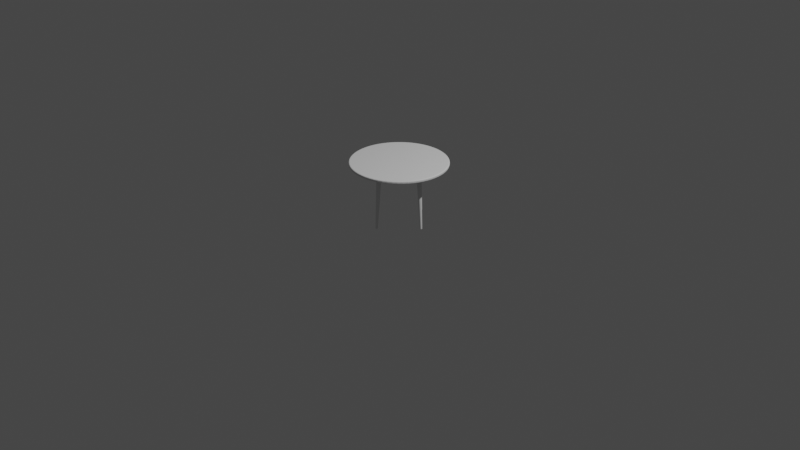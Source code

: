 # Source: table_03_completed.blend  (saved by Blender 2.83.6; exported with 4.5.12 LTS)
import bpy
from mathutils import Matrix  # noqa: F401  (used for matrix-valued properties, if any)

bpy.ops.wm.read_factory_settings(use_empty=True)
scene = bpy.context.scene
scene.name = 'Scene'

# ---- collections
col_table = bpy.data.collections.new('table'); scene.collection.children.link(col_table)

# ---- world
world_world = bpy.data.worlds.new('World'); scene.world = world_world
world_world.use_nodes = True; world_world.node_tree.nodes.clear()
_N = world_world.node_tree.nodes; _L = world_world.node_tree.links
n0 = _N.new('ShaderNodeOutputWorld'); n0.name = 'World Output'; n0.location = (300, 300)
n1 = _N.new('ShaderNodeBackground'); n1.name = 'Background'; n1.location = (10, 300)
n1.inputs[0].default_value = (0.05088, 0.05088, 0.05088, 1.0)
_L.new(n1.outputs[0], n0.inputs[0])
n0.is_active_output = True
world_world.color = (0.05088, 0.05088, 0.05088)
world_world.use_sun_shadow = False
world_world.sun_shadow_jitter_overblur = 0.0

# ---- cameras
cam_camera = bpy.data.cameras.new('Camera')
cam_camera.clip_end = 100.0
cam_camera.ortho_scale = 7.314

# ---- lights
light_light = bpy.data.lights.new('Light', 'POINT')
light_light.transmission_factor = 0.0
light_light.energy = 1000.0
light_light.shadow_soft_size = 0.1
light_light.shadow_maximum_resolution = 0.006
light_light.use_absolute_resolution = True

# ---- meshes
me_x = bpy.data.meshes.new('円柱')
me_x.from_pydata([(1.921e-08, 0.49, -0.015), (0.0, 0.5, -0.005), (9.601e-09, 0.495, -0.01366), (2.572e-09, 0.4987, -0.01), (1.927e-08, 0.49, 0.015), (0.0, 0.5, 0.005), (9.626e-09, 0.495, 0.01366), (2.576e-09, 0.4987, 0.01), (0.04803, 0.4876, -0.015), (0.04901, 0.4976, -0.005), (0.04852, 0.4926, -0.01366), (0.04888, 0.4963, -0.01), (0.04803, 0.4876, 0.015), (0.04901, 0.4976, 0.005), (0.04852, 0.4926, 0.01366), (0.04888, 0.4963, 0.01), (0.09559, 0.4806, -0.015), (0.09755, 0.4904, -0.005), (0.09657, 0.4855, -0.01366), (0.09728, 0.4891, -0.01), (0.09559, 0.4806, 0.015), (0.09755, 0.4904, 0.005), (0.09657, 0.4855, 0.01366), (0.09728, 0.4891, 0.01), (0.1422, 0.4689, -0.015), (0.1451, 0.4785, -0.005), (0.1437, 0.4737, -0.01366), (0.1448, 0.4772, -0.01), (0.1422, 0.4689, 0.015), (0.1451, 0.4785, 0.005), (0.1437, 0.4737, 0.01366), (0.1448, 0.4772, 0.01), (0.1875, 0.4527, -0.015), (0.1913, 0.4619, -0.005), (0.1894, 0.4573, -0.01366), (0.1908, 0.4607, -0.01), (0.1875, 0.4527, 0.015), (0.1913, 0.4619, 0.005), (0.1894, 0.4573, 0.01366), (0.1908, 0.4607, 0.01), (0.231, 0.4321, -0.015), (0.2357, 0.441, -0.005), (0.2333, 0.4365, -0.01366), (0.2351, 0.4398, -0.01), (0.231, 0.4321, 0.015), (0.2357, 0.441, 0.005), (0.2333, 0.4365, 0.01366), (0.2351, 0.4398, 0.01), (0.2722, 0.4074, -0.015), (0.2778, 0.4157, -0.005), (0.275, 0.4116, -0.01366), (0.277, 0.4146, -0.01), (0.2722, 0.4074, 0.015), (0.2778, 0.4157, 0.005), (0.275, 0.4116, 0.01366), (0.277, 0.4146, 0.01), (0.3108, 0.3788, -0.015), (0.3172, 0.3865, -0.005), (0.314, 0.3826, -0.01366), (0.3163, 0.3855, -0.01), (0.3108, 0.3788, 0.015), (0.3172, 0.3865, 0.005), (0.314, 0.3826, 0.01366), (0.3163, 0.3855, 0.01), (0.3465, 0.3465, -0.015), (0.3536, 0.3536, -0.005), (0.35, 0.35, -0.01366), (0.3526, 0.3526, -0.01), (0.3465, 0.3465, 0.015), (0.3536, 0.3536, 0.005), (0.35, 0.35, 0.01366), (0.3526, 0.3526, 0.01), (0.3788, 0.3108, -0.015), (0.3865, 0.3172, -0.005), (0.3826, 0.314, -0.01366), (0.3855, 0.3163, -0.01), (0.3788, 0.3108, 0.015), (0.3865, 0.3172, 0.005), (0.3826, 0.314, 0.01366), (0.3855, 0.3163, 0.01), (0.4074, 0.2722, -0.015), (0.4157, 0.2778, -0.005), (0.4116, 0.275, -0.01366), (0.4146, 0.277, -0.01), (0.4074, 0.2722, 0.015), (0.4157, 0.2778, 0.005), (0.4116, 0.275, 0.01366), (0.4146, 0.277, 0.01), (0.4321, 0.231, -0.015), (0.441, 0.2357, -0.005), (0.4365, 0.2333, -0.01366), (0.4398, 0.2351, -0.01), (0.4321, 0.231, 0.015), (0.441, 0.2357, 0.005), (0.4365, 0.2333, 0.01366), (0.4398, 0.2351, 0.01), (0.4527, 0.1875, -0.015), (0.4619, 0.1913, -0.005), (0.4573, 0.1894, -0.01366), (0.4607, 0.1908, -0.01), (0.4527, 0.1875, 0.015), (0.4619, 0.1913, 0.005), (0.4573, 0.1894, 0.01366), (0.4607, 0.1908, 0.01), (0.4689, 0.1422, -0.015), (0.4785, 0.1451, -0.005), (0.4737, 0.1437, -0.01366), (0.4772, 0.1448, -0.01), (0.4689, 0.1422, 0.015), (0.4785, 0.1451, 0.005), (0.4737, 0.1437, 0.01366), (0.4772, 0.1448, 0.01), (0.4806, 0.09559, -0.015), (0.4904, 0.09755, -0.005), (0.4855, 0.09657, -0.01366), (0.4891, 0.09728, -0.01), (0.4806, 0.09559, 0.015), (0.4904, 0.09755, 0.005), (0.4855, 0.09657, 0.01366), (0.4891, 0.09728, 0.01), (0.4876, 0.04803, -0.015), (0.4976, 0.04901, -0.005), (0.4926, 0.04852, -0.01366), (0.4963, 0.04888, -0.01), (0.4876, 0.04803, 0.015), (0.4976, 0.04901, 0.005), (0.4926, 0.04852, 0.01366), (0.4963, 0.04888, 0.01), (0.49, -8.143e-08, -0.015), (0.5, -8.146e-08, -0.005), (0.495, -8.145e-08, -0.01366), (0.4987, -8.145e-08, -0.01), (0.49, -8.143e-08, 0.015), (0.5, -8.146e-08, 0.005), (0.495, -8.145e-08, 0.01366), (0.4987, -8.145e-08, 0.01), (0.4876, -0.04803, -0.015), (0.4976, -0.04901, -0.005), (0.4926, -0.04852, -0.01366), (0.4963, -0.04888, -0.01), (0.4876, -0.04803, 0.015), (0.4976, -0.04901, 0.005), (0.4926, -0.04852, 0.01366), (0.4963, -0.04888, 0.01), (0.4806, -0.09559, -0.015), (0.4904, -0.09755, -0.005), (0.4855, -0.09657, -0.01366), (0.4891, -0.09728, -0.01), (0.4806, -0.09559, 0.015), (0.4904, -0.09755, 0.005), (0.4855, -0.09657, 0.01366), (0.4891, -0.09728, 0.01), (0.4689, -0.1422, -0.015), (0.4785, -0.1451, -0.005), (0.4737, -0.1437, -0.01366), (0.4772, -0.1448, -0.01), (0.4689, -0.1422, 0.015), (0.4785, -0.1451, 0.005), (0.4737, -0.1437, 0.01366), (0.4772, -0.1448, 0.01), (0.4527, -0.1875, -0.015), (0.4619, -0.1913, -0.005), (0.4573, -0.1894, -0.01366), (0.4607, -0.1908, -0.01), (0.4527, -0.1875, 0.015), (0.4619, -0.1913, 0.005), (0.4573, -0.1894, 0.01366), (0.4607, -0.1908, 0.01), (0.4321, -0.231, -0.015), (0.441, -0.2357, -0.005), (0.4365, -0.2333, -0.01366), (0.4398, -0.2351, -0.01), (0.4321, -0.231, 0.015), (0.441, -0.2357, 0.005), (0.4365, -0.2333, 0.01366), (0.4398, -0.2351, 0.01), (0.4074, -0.2722, -0.015), (0.4157, -0.2778, -0.005), (0.4116, -0.275, -0.01366), (0.4146, -0.277, -0.01), (0.4074, -0.2722, 0.015), (0.4157, -0.2778, 0.005), (0.4116, -0.275, 0.01366), (0.4146, -0.277, 0.01), (0.3788, -0.3108, -0.015), (0.3865, -0.3172, -0.005), (0.3826, -0.314, -0.01366), (0.3855, -0.3163, -0.01), (0.3788, -0.3108, 0.015), (0.3865, -0.3172, 0.005), (0.3826, -0.314, 0.01366), (0.3855, -0.3163, 0.01), (0.3465, -0.3465, -0.015), (0.3536, -0.3536, -0.005), (0.35, -0.35, -0.01366), (0.3526, -0.3526, -0.01), (0.3465, -0.3465, 0.015), (0.3536, -0.3536, 0.005), (0.35, -0.35, 0.01366), (0.3526, -0.3526, 0.01), (0.3108, -0.3788, -0.015), (0.3172, -0.3865, -0.005), (0.314, -0.3826, -0.01366), (0.3163, -0.3855, -0.01), (0.3108, -0.3788, 0.015), (0.3172, -0.3865, 0.005), (0.314, -0.3826, 0.01366), (0.3163, -0.3855, 0.01), (0.2722, -0.4074, -0.015), (0.2778, -0.4157, -0.005), (0.275, -0.4116, -0.01366), (0.277, -0.4146, -0.01), (0.2722, -0.4074, 0.015), (0.2778, -0.4157, 0.005), (0.275, -0.4116, 0.01366), (0.277, -0.4146, 0.01), (0.231, -0.4321, -0.015), (0.2357, -0.441, -0.005), (0.2333, -0.4365, -0.01366), (0.2351, -0.4398, -0.01), (0.231, -0.4321, 0.015), (0.2357, -0.441, 0.005), (0.2333, -0.4365, 0.01366), (0.2351, -0.4398, 0.01), (0.1875, -0.4527, -0.015), (0.1913, -0.4619, -0.005), (0.1894, -0.4573, -0.01366), (0.1908, -0.4607, -0.01), (0.1875, -0.4527, 0.015), (0.1913, -0.4619, 0.005), (0.1894, -0.4573, 0.01366), (0.1908, -0.4607, 0.01), (0.1422, -0.4689, -0.015), (0.1451, -0.4785, -0.005), (0.1437, -0.4737, -0.01366), (0.1448, -0.4772, -0.01), (0.1422, -0.4689, 0.015), (0.1451, -0.4785, 0.005), (0.1437, -0.4737, 0.01366), (0.1448, -0.4772, 0.01), (0.09559, -0.4806, -0.015), (0.09754, -0.4904, -0.005), (0.09657, -0.4855, -0.01366), (0.09728, -0.4891, -0.01), (0.09559, -0.4806, 0.015), (0.09754, -0.4904, 0.005), (0.09657, -0.4855, 0.01366), (0.09728, -0.4891, 0.01), (0.04803, -0.4876, -0.015), (0.04901, -0.4976, -0.005), (0.04852, -0.4926, -0.01366), (0.04888, -0.4963, -0.01), (0.04803, -0.4876, 0.015), (0.04901, -0.4976, 0.005), (0.04852, -0.4926, 0.01366), (0.04888, -0.4963, 0.01), (-3.892e-07, -0.49, -0.015), (-4.013e-07, -0.5, -0.005), (-3.953e-07, -0.495, -0.01366), (-3.997e-07, -0.4987, -0.01), (-3.891e-07, -0.49, 0.015), (-4.013e-07, -0.5, 0.005), (-3.952e-07, -0.495, 0.01366), (-3.997e-07, -0.4987, 0.01), (-0.04803, -0.4876, -0.015), (-0.04901, -0.4976, -0.005), (-0.04852, -0.4926, -0.01366), (-0.04888, -0.4963, -0.01), (-0.04803, -0.4876, 0.015), (-0.04901, -0.4976, 0.005), (-0.04852, -0.4926, 0.01366), (-0.04888, -0.4963, 0.01), (-0.09559, -0.4806, -0.015), (-0.09755, -0.4904, -0.005), (-0.09657, -0.4855, -0.01366), (-0.09728, -0.4891, -0.01), (-0.09559, -0.4806, 0.015), (-0.09755, -0.4904, 0.005), (-0.09657, -0.4855, 0.01366), (-0.09728, -0.4891, 0.01), (-0.1422, -0.4689, -0.015), (-0.1451, -0.4785, -0.005), (-0.1437, -0.4737, -0.01366), (-0.1448, -0.4772, -0.01), (-0.1422, -0.4689, 0.015), (-0.1451, -0.4785, 0.005), (-0.1437, -0.4737, 0.01366), (-0.1448, -0.4772, 0.01), (-0.1875, -0.4527, -0.015), (-0.1913, -0.4619, -0.005), (-0.1894, -0.4573, -0.01366), (-0.1908, -0.4607, -0.01), (-0.1875, -0.4527, 0.015), (-0.1913, -0.4619, 0.005), (-0.1894, -0.4573, 0.01366), (-0.1908, -0.4607, 0.01), (-0.231, -0.4321, -0.015), (-0.2357, -0.441, -0.005), (-0.2333, -0.4365, -0.01366), (-0.2351, -0.4398, -0.01), (-0.231, -0.4321, 0.015), (-0.2357, -0.441, 0.005), (-0.2333, -0.4365, 0.01366), (-0.2351, -0.4398, 0.01), (-0.2722, -0.4074, -0.015), (-0.2778, -0.4157, -0.005), (-0.275, -0.4116, -0.01366), (-0.277, -0.4146, -0.01), (-0.2722, -0.4074, 0.015), (-0.2778, -0.4157, 0.005), (-0.275, -0.4116, 0.01366), (-0.277, -0.4146, 0.01), (-0.3108, -0.3788, -0.015), (-0.3172, -0.3865, -0.005), (-0.314, -0.3826, -0.01366), (-0.3163, -0.3855, -0.01), (-0.3108, -0.3788, 0.015), (-0.3172, -0.3865, 0.005), (-0.314, -0.3826, 0.01366), (-0.3163, -0.3855, 0.01), (-0.3465, -0.3465, -0.015), (-0.3536, -0.3536, -0.005), (-0.35, -0.35, -0.01366), (-0.3526, -0.3526, -0.01), (-0.3465, -0.3465, 0.015), (-0.3536, -0.3536, 0.005), (-0.35, -0.35, 0.01366), (-0.3526, -0.3526, 0.01), (-0.3788, -0.3108, -0.015), (-0.3865, -0.3172, -0.005), (-0.3826, -0.314, -0.01366), (-0.3855, -0.3163, -0.01), (-0.3788, -0.3108, 0.015), (-0.3865, -0.3172, 0.005), (-0.3826, -0.314, 0.01366), (-0.3855, -0.3163, 0.01), (-0.4074, -0.2722, -0.015), (-0.4157, -0.2778, -0.005), (-0.4116, -0.275, -0.01366), (-0.4146, -0.277, -0.01), (-0.4074, -0.2722, 0.015), (-0.4157, -0.2778, 0.005), (-0.4116, -0.275, 0.01366), (-0.4146, -0.277, 0.01), (-0.4321, -0.231, -0.015), (-0.441, -0.2357, -0.005), (-0.4365, -0.2333, -0.01366), (-0.4398, -0.2351, -0.01), (-0.4321, -0.231, 0.015), (-0.441, -0.2357, 0.005), (-0.4365, -0.2333, 0.01366), (-0.4398, -0.2351, 0.01), (-0.4527, -0.1875, -0.015), (-0.4619, -0.1913, -0.005), (-0.4573, -0.1894, -0.01366), (-0.4607, -0.1908, -0.01), (-0.4527, -0.1875, 0.015), (-0.4619, -0.1913, 0.005), (-0.4573, -0.1894, 0.01366), (-0.4607, -0.1908, 0.01), (-0.4689, -0.1422, -0.015), (-0.4785, -0.1451, -0.005), (-0.4737, -0.1437, -0.01366), (-0.4772, -0.1448, -0.01), (-0.4689, -0.1422, 0.015), (-0.4785, -0.1451, 0.005), (-0.4737, -0.1437, 0.01366), (-0.4772, -0.1448, 0.01), (-0.4806, -0.09559, -0.015), (-0.4904, -0.09755, -0.005), (-0.4855, -0.09657, -0.01366), (-0.4891, -0.09728, -0.01), (-0.4806, -0.09559, 0.015), (-0.4904, -0.09755, 0.005), (-0.4855, -0.09657, 0.01366), (-0.4891, -0.09728, 0.01), (-0.4876, -0.04803, -0.015), (-0.4976, -0.04901, -0.005), (-0.4926, -0.04852, -0.01366), (-0.4963, -0.04888, -0.01), (-0.4876, -0.04803, 0.015), (-0.4976, -0.04901, 0.005), (-0.4926, -0.04852, 0.01366), (-0.4963, -0.04888, 0.01), (-0.49, -2.264e-07, -0.015), (-0.5, -2.325e-07, -0.005), (-0.495, -2.294e-07, -0.01366), (-0.4987, -2.316e-07, -0.01), (-0.49, -2.264e-07, 0.015), (-0.5, -2.325e-07, 0.005), (-0.495, -2.294e-07, 0.01366), (-0.4987, -2.316e-07, 0.01), (-0.4876, 0.04803, -0.015), (-0.4976, 0.04901, -0.005), (-0.4926, 0.04852, -0.01366), (-0.4963, 0.04888, -0.01), (-0.4876, 0.04803, 0.015), (-0.4976, 0.04901, 0.005), (-0.4926, 0.04852, 0.01366), (-0.4963, 0.04888, 0.01), (-0.4806, 0.09559, -0.015), (-0.4904, 0.09754, -0.005), (-0.4855, 0.09657, -0.01366), (-0.4891, 0.09728, -0.01), (-0.4806, 0.09559, 0.015), (-0.4904, 0.09754, 0.005), (-0.4855, 0.09657, 0.01366), (-0.4891, 0.09728, 0.01), (-0.4689, 0.1422, -0.015), (-0.4785, 0.1451, -0.005), (-0.4737, 0.1437, -0.01366), (-0.4772, 0.1448, -0.01), (-0.4689, 0.1422, 0.015), (-0.4785, 0.1451, 0.005), (-0.4737, 0.1437, 0.01366), (-0.4772, 0.1448, 0.01), (-0.4527, 0.1875, -0.015), (-0.4619, 0.1913, -0.005), (-0.4573, 0.1894, -0.01366), (-0.4607, 0.1908, -0.01), (-0.4527, 0.1875, 0.015), (-0.4619, 0.1913, 0.005), (-0.4573, 0.1894, 0.01366), (-0.4607, 0.1908, 0.01), (-0.4321, 0.231, -0.015), (-0.441, 0.2357, -0.005), (-0.4365, 0.2333, -0.01366), (-0.4398, 0.2351, -0.01), (-0.4321, 0.231, 0.015), (-0.441, 0.2357, 0.005), (-0.4365, 0.2333, 0.01366), (-0.4398, 0.2351, 0.01), (-0.4074, 0.2722, -0.015), (-0.4157, 0.2778, -0.005), (-0.4116, 0.275, -0.01366), (-0.4146, 0.277, -0.01), (-0.4074, 0.2722, 0.015), (-0.4157, 0.2778, 0.005), (-0.4116, 0.275, 0.01366), (-0.4146, 0.277, 0.01), (-0.3788, 0.3108, -0.015), (-0.3865, 0.3172, -0.005), (-0.3826, 0.314, -0.01366), (-0.3855, 0.3163, -0.01), (-0.3788, 0.3108, 0.015), (-0.3865, 0.3172, 0.005), (-0.3826, 0.314, 0.01366), (-0.3855, 0.3163, 0.01), (-0.3465, 0.3465, -0.015), (-0.3536, 0.3536, -0.005), (-0.35, 0.35, -0.01366), (-0.3526, 0.3526, -0.01), (-0.3465, 0.3465, 0.015), (-0.3536, 0.3536, 0.005), (-0.35, 0.35, 0.01366), (-0.3526, 0.3526, 0.01), (-0.3108, 0.3788, -0.015), (-0.3172, 0.3865, -0.005), (-0.314, 0.3826, -0.01366), (-0.3163, 0.3855, -0.01), (-0.3108, 0.3788, 0.015), (-0.3172, 0.3865, 0.005), (-0.314, 0.3826, 0.01366), (-0.3163, 0.3855, 0.01), (-0.2722, 0.4074, -0.015), (-0.2778, 0.4157, -0.005), (-0.275, 0.4116, -0.01366), (-0.277, 0.4146, -0.01), (-0.2722, 0.4074, 0.015), (-0.2778, 0.4157, 0.005), (-0.275, 0.4116, 0.01366), (-0.277, 0.4146, 0.01), (-0.231, 0.4321, -0.015), (-0.2357, 0.441, -0.005), (-0.2333, 0.4365, -0.01366), (-0.2351, 0.4398, -0.01), (-0.231, 0.4321, 0.015), (-0.2357, 0.441, 0.005), (-0.2333, 0.4365, 0.01366), (-0.2351, 0.4398, 0.01), (-0.1875, 0.4527, -0.015), (-0.1913, 0.4619, -0.005), (-0.1894, 0.4573, -0.01366), (-0.1908, 0.4607, -0.01), (-0.1875, 0.4527, 0.015), (-0.1913, 0.4619, 0.005), (-0.1894, 0.4573, 0.01366), (-0.1908, 0.4607, 0.01), (-0.1422, 0.4689, -0.015), (-0.1451, 0.4785, -0.005), (-0.1437, 0.4737, -0.01366), (-0.1448, 0.4772, -0.01), (-0.1422, 0.4689, 0.015), (-0.1451, 0.4785, 0.005), (-0.1437, 0.4737, 0.01366), (-0.1448, 0.4772, 0.01), (-0.09559, 0.4806, -0.015), (-0.09755, 0.4904, -0.005), (-0.09657, 0.4855, -0.01366), (-0.09729, 0.4891, -0.01), (-0.09559, 0.4806, 0.015), (-0.09755, 0.4904, 0.005), (-0.09657, 0.4855, 0.01366), (-0.09729, 0.4891, 0.01), (-0.04803, 0.4876, -0.015), (-0.04901, 0.4976, -0.005), (-0.04852, 0.4926, -0.01366), (-0.04888, 0.4963, -0.01), (-0.04803, 0.4876, 0.015), (-0.04901, 0.4976, 0.005), (-0.04852, 0.4926, 0.01366), (-0.04888, 0.4963, 0.01)], [], [(505, 509, 5, 1), (17, 21, 29, 25), (25, 29, 37, 33), (33, 37, 45, 41), (41, 45, 53, 49), (49, 53, 61, 57), (57, 61, 69, 65), (65, 69, 77, 73), (73, 77, 85, 81), (81, 85, 93, 89), (89, 93, 101, 97), (97, 101, 109, 105), (105, 109, 117, 113), (113, 117, 125, 121), (121, 125, 133, 129), (129, 133, 141, 137), (137, 141, 149, 145), (145, 149, 157, 153), (153, 157, 165, 161), (161, 165, 173, 169), (169, 173, 181, 177), (177, 181, 189, 185), (185, 189, 197, 193), (193, 197, 205, 201), (201, 205, 213, 209), (209, 213, 221, 217), (217, 221, 229, 225), (225, 229, 237, 233), (233, 237, 245, 241), (241, 245, 253, 249), (249, 253, 261, 257), (257, 261, 269, 265), (265, 269, 277, 273), (273, 277, 285, 281), (281, 285, 293, 289), (289, 293, 301, 297), (297, 301, 309, 305), (305, 309, 317, 313), (313, 317, 325, 321), (321, 325, 333, 329), (329, 333, 341, 337), (337, 341, 349, 345), (345, 349, 357, 353), (353, 357, 365, 361), (361, 365, 373, 369), (369, 373, 381, 377), (377, 381, 389, 385), (385, 389, 397, 393), (393, 397, 405, 401), (401, 405, 413, 409), (409, 413, 421, 417), (417, 421, 429, 425), (425, 429, 437, 433), (433, 437, 445, 441), (441, 445, 453, 449), (449, 453, 461, 457), (457, 461, 469, 465), (465, 469, 477, 473), (473, 477, 485, 481), (481, 485, 493, 489), (489, 493, 501, 497), (497, 501, 509, 505), (9, 13, 21, 17), (12, 4, 508, 500, 492, 484, 476, 468, 460, 452, 444, 436, 428, 420, 412, 404, 396, 388, 380, 372, 364, 356, 348, 340, 332, 324, 316, 308, 300, 292, 284, 276, 268, 260, 252, 244, 236, 228, 220, 212, 204, 196, 188, 180, 172, 164, 156, 148, 140, 132, 124, 116, 108, 100, 92, 84, 76, 68, 60, 52, 44, 36, 28, 20), (1, 5, 13, 9), (1, 9, 11, 3), (3, 11, 10, 2), (2, 10, 8, 0), (13, 5, 7, 15), (15, 7, 6, 14), (14, 6, 4, 12), (9, 17, 19, 11), (11, 19, 18, 10), (10, 18, 16, 8), (21, 13, 15, 23), (23, 15, 14, 22), (22, 14, 12, 20), (17, 25, 27, 19), (19, 27, 26, 18), (18, 26, 24, 16), (29, 21, 23, 31), (31, 23, 22, 30), (30, 22, 20, 28), (25, 33, 35, 27), (27, 35, 34, 26), (26, 34, 32, 24), (37, 29, 31, 39), (39, 31, 30, 38), (38, 30, 28, 36), (33, 41, 43, 35), (35, 43, 42, 34), (34, 42, 40, 32), (45, 37, 39, 47), (47, 39, 38, 46), (46, 38, 36, 44), (41, 49, 51, 43), (43, 51, 50, 42), (42, 50, 48, 40), (53, 45, 47, 55), (55, 47, 46, 54), (54, 46, 44, 52), (49, 57, 59, 51), (51, 59, 58, 50), (50, 58, 56, 48), (61, 53, 55, 63), (63, 55, 54, 62), (62, 54, 52, 60), (57, 65, 67, 59), (59, 67, 66, 58), (58, 66, 64, 56), (69, 61, 63, 71), (71, 63, 62, 70), (70, 62, 60, 68), (65, 73, 75, 67), (67, 75, 74, 66), (66, 74, 72, 64), (77, 69, 71, 79), (79, 71, 70, 78), (78, 70, 68, 76), (73, 81, 83, 75), (75, 83, 82, 74), (74, 82, 80, 72), (85, 77, 79, 87), (87, 79, 78, 86), (86, 78, 76, 84), (81, 89, 91, 83), (83, 91, 90, 82), (82, 90, 88, 80), (93, 85, 87, 95), (95, 87, 86, 94), (94, 86, 84, 92), (89, 97, 99, 91), (91, 99, 98, 90), (90, 98, 96, 88), (101, 93, 95, 103), (103, 95, 94, 102), (102, 94, 92, 100), (97, 105, 107, 99), (99, 107, 106, 98), (98, 106, 104, 96), (109, 101, 103, 111), (111, 103, 102, 110), (110, 102, 100, 108), (105, 113, 115, 107), (107, 115, 114, 106), (106, 114, 112, 104), (117, 109, 111, 119), (119, 111, 110, 118), (118, 110, 108, 116), (113, 121, 123, 115), (115, 123, 122, 114), (114, 122, 120, 112), (125, 117, 119, 127), (127, 119, 118, 126), (126, 118, 116, 124), (121, 129, 131, 123), (123, 131, 130, 122), (122, 130, 128, 120), (133, 125, 127, 135), (135, 127, 126, 134), (134, 126, 124, 132), (129, 137, 139, 131), (131, 139, 138, 130), (130, 138, 136, 128), (141, 133, 135, 143), (143, 135, 134, 142), (142, 134, 132, 140), (137, 145, 147, 139), (139, 147, 146, 138), (138, 146, 144, 136), (149, 141, 143, 151), (151, 143, 142, 150), (150, 142, 140, 148), (145, 153, 155, 147), (147, 155, 154, 146), (146, 154, 152, 144), (157, 149, 151, 159), (159, 151, 150, 158), (158, 150, 148, 156), (153, 161, 163, 155), (155, 163, 162, 154), (154, 162, 160, 152), (165, 157, 159, 167), (167, 159, 158, 166), (166, 158, 156, 164), (161, 169, 171, 163), (163, 171, 170, 162), (162, 170, 168, 160), (173, 165, 167, 175), (175, 167, 166, 174), (174, 166, 164, 172), (169, 177, 179, 171), (171, 179, 178, 170), (170, 178, 176, 168), (181, 173, 175, 183), (183, 175, 174, 182), (182, 174, 172, 180), (177, 185, 187, 179), (179, 187, 186, 178), (178, 186, 184, 176), (189, 181, 183, 191), (191, 183, 182, 190), (190, 182, 180, 188), (185, 193, 195, 187), (187, 195, 194, 186), (186, 194, 192, 184), (197, 189, 191, 199), (199, 191, 190, 198), (198, 190, 188, 196), (193, 201, 203, 195), (195, 203, 202, 194), (194, 202, 200, 192), (205, 197, 199, 207), (207, 199, 198, 206), (206, 198, 196, 204), (201, 209, 211, 203), (203, 211, 210, 202), (202, 210, 208, 200), (213, 205, 207, 215), (215, 207, 206, 214), (214, 206, 204, 212), (209, 217, 219, 211), (211, 219, 218, 210), (210, 218, 216, 208), (221, 213, 215, 223), (223, 215, 214, 222), (222, 214, 212, 220), (217, 225, 227, 219), (219, 227, 226, 218), (218, 226, 224, 216), (229, 221, 223, 231), (231, 223, 222, 230), (230, 222, 220, 228), (225, 233, 235, 227), (227, 235, 234, 226), (226, 234, 232, 224), (237, 229, 231, 239), (239, 231, 230, 238), (238, 230, 228, 236), (233, 241, 243, 235), (235, 243, 242, 234), (234, 242, 240, 232), (245, 237, 239, 247), (247, 239, 238, 246), (246, 238, 236, 244), (241, 249, 251, 243), (243, 251, 250, 242), (242, 250, 248, 240), (253, 245, 247, 255), (255, 247, 246, 254), (254, 246, 244, 252), (249, 257, 259, 251), (251, 259, 258, 250), (250, 258, 256, 248), (261, 253, 255, 263), (263, 255, 254, 262), (262, 254, 252, 260), (257, 265, 267, 259), (259, 267, 266, 258), (258, 266, 264, 256), (269, 261, 263, 271), (271, 263, 262, 270), (270, 262, 260, 268), (265, 273, 275, 267), (267, 275, 274, 266), (266, 274, 272, 264), (277, 269, 271, 279), (279, 271, 270, 278), (278, 270, 268, 276), (273, 281, 283, 275), (275, 283, 282, 274), (274, 282, 280, 272), (285, 277, 279, 287), (287, 279, 278, 286), (286, 278, 276, 284), (281, 289, 291, 283), (283, 291, 290, 282), (282, 290, 288, 280), (293, 285, 287, 295), (295, 287, 286, 294), (294, 286, 284, 292), (289, 297, 299, 291), (291, 299, 298, 290), (290, 298, 296, 288), (301, 293, 295, 303), (303, 295, 294, 302), (302, 294, 292, 300), (297, 305, 307, 299), (299, 307, 306, 298), (298, 306, 304, 296), (309, 301, 303, 311), (311, 303, 302, 310), (310, 302, 300, 308), (305, 313, 315, 307), (307, 315, 314, 306), (306, 314, 312, 304), (317, 309, 311, 319), (319, 311, 310, 318), (318, 310, 308, 316), (313, 321, 323, 315), (315, 323, 322, 314), (314, 322, 320, 312), (325, 317, 319, 327), (327, 319, 318, 326), (326, 318, 316, 324), (321, 329, 331, 323), (323, 331, 330, 322), (322, 330, 328, 320), (333, 325, 327, 335), (335, 327, 326, 334), (334, 326, 324, 332), (329, 337, 339, 331), (331, 339, 338, 330), (330, 338, 336, 328), (341, 333, 335, 343), (343, 335, 334, 342), (342, 334, 332, 340), (337, 345, 347, 339), (339, 347, 346, 338), (338, 346, 344, 336), (349, 341, 343, 351), (351, 343, 342, 350), (350, 342, 340, 348), (345, 353, 355, 347), (347, 355, 354, 346), (346, 354, 352, 344), (357, 349, 351, 359), (359, 351, 350, 358), (358, 350, 348, 356), (353, 361, 363, 355), (355, 363, 362, 354), (354, 362, 360, 352), (365, 357, 359, 367), (367, 359, 358, 366), (366, 358, 356, 364), (361, 369, 371, 363), (363, 371, 370, 362), (362, 370, 368, 360), (373, 365, 367, 375), (375, 367, 366, 374), (374, 366, 364, 372), (369, 377, 379, 371), (371, 379, 378, 370), (370, 378, 376, 368), (381, 373, 375, 383), (383, 375, 374, 382), (382, 374, 372, 380), (377, 385, 387, 379), (379, 387, 386, 378), (378, 386, 384, 376), (389, 381, 383, 391), (391, 383, 382, 390), (390, 382, 380, 388), (385, 393, 395, 387), (387, 395, 394, 386), (386, 394, 392, 384), (397, 389, 391, 399), (399, 391, 390, 398), (398, 390, 388, 396), (393, 401, 403, 395), (395, 403, 402, 394), (394, 402, 400, 392), (405, 397, 399, 407), (407, 399, 398, 406), (406, 398, 396, 404), (401, 409, 411, 403), (403, 411, 410, 402), (402, 410, 408, 400), (413, 405, 407, 415), (415, 407, 406, 414), (414, 406, 404, 412), (409, 417, 419, 411), (411, 419, 418, 410), (410, 418, 416, 408), (421, 413, 415, 423), (423, 415, 414, 422), (422, 414, 412, 420), (417, 425, 427, 419), (419, 427, 426, 418), (418, 426, 424, 416), (429, 421, 423, 431), (431, 423, 422, 430), (430, 422, 420, 428), (425, 433, 435, 427), (427, 435, 434, 426), (426, 434, 432, 424), (437, 429, 431, 439), (439, 431, 430, 438), (438, 430, 428, 436), (433, 441, 443, 435), (435, 443, 442, 434), (434, 442, 440, 432), (445, 437, 439, 447), (447, 439, 438, 446), (446, 438, 436, 444), (441, 449, 451, 443), (443, 451, 450, 442), (442, 450, 448, 440), (453, 445, 447, 455), (455, 447, 446, 454), (454, 446, 444, 452), (449, 457, 459, 451), (451, 459, 458, 450), (450, 458, 456, 448), (461, 453, 455, 463), (463, 455, 454, 462), (462, 454, 452, 460), (457, 465, 467, 459), (459, 467, 466, 458), (458, 466, 464, 456), (469, 461, 463, 471), (471, 463, 462, 470), (470, 462, 460, 468), (465, 473, 475, 467), (467, 475, 474, 466), (466, 474, 472, 464), (477, 469, 471, 479), (479, 471, 470, 478), (478, 470, 468, 476), (473, 481, 483, 475), (475, 483, 482, 474), (474, 482, 480, 472), (485, 477, 479, 487), (487, 479, 478, 486), (486, 478, 476, 484), (481, 489, 491, 483), (483, 491, 490, 482), (482, 490, 488, 480), (493, 485, 487, 495), (495, 487, 486, 494), (494, 486, 484, 492), (489, 497, 499, 491), (491, 499, 498, 490), (490, 498, 496, 488), (501, 493, 495, 503), (503, 495, 494, 502), (502, 494, 492, 500), (497, 505, 507, 499), (499, 507, 506, 498), (498, 506, 504, 496), (509, 501, 503, 511), (511, 503, 502, 510), (510, 502, 500, 508), (505, 1, 3, 507), (507, 3, 2, 506), (506, 2, 0, 504), (5, 509, 511, 7), (7, 511, 510, 6), (6, 510, 508, 4), (0, 8, 16, 24, 32, 40, 48, 56, 64, 72, 80, 88, 96, 104, 112, 120, 128, 136, 144, 152, 160, 168, 176, 184, 192, 200, 208, 216, 224, 232, 240, 248, 256, 264, 272, 280, 288, 296, 304, 312, 320, 328, 336, 344, 352, 360, 368, 376, 384, 392, 400, 408, 416, 424, 432, 440, 448, 456, 464, 472, 480, 488, 496, 504)])
_uv = me_x.uv_layers.new(name='UVマップ')
_uv.uv.foreach_set('vector', [0.01562, 0.6667, 0.01562, 0.8333, 0.0, 0.8333, 0.0, 0.6667, 0.9688, 0.6667, 0.9688, 0.8333, 0.9531, 0.8333, 0.9531, 0.6667, 0.9531, 0.6667, 0.9531, 0.8333, 0.9375, 0.8333, 0.9375, 0.6667, 0.9375, 0.6667, 0.9375, 0.8333, 0.9219, 0.8333, 0.9219, 0.6667, 0.9219, 0.6667, 0.9219, 0.8333, 0.9062, 0.8333, 0.9062, 0.6667, 0.9062, 0.6667, 0.9062, 0.8333, 0.8906, 0.8333, 0.8906, 0.6667, 0.8906, 0.6667, 0.8906, 0.8333, 0.875, 0.8333, 0.875, 0.6667, 0.875, 0.6667, 0.875, 0.8333, 0.8594, 0.8333, 0.8594, 0.6667, 0.8594, 0.6667, 0.8594, 0.8333, 0.8438, 0.8333, 0.8438, 0.6667, 0.8438, 0.6667, 0.8438, 0.8333, 0.8281, 0.8333, 0.8281, 0.6667, 0.8281, 0.6667, 0.8281, 0.8333, 0.8125, 0.8333, 0.8125, 0.6667, 0.8125, 0.6667, 0.8125, 0.8333, 0.7969, 0.8333, 0.7969, 0.6667, 0.7969, 0.6667, 0.7969, 0.8333, 0.7812, 0.8333, 0.7812, 0.6667, 0.7812, 0.6667, 0.7812, 0.8333, 0.7656, 0.8333, 0.7656, 0.6667, 0.7656, 0.6667, 0.7656, 0.8333, 0.75, 0.8333, 0.75, 0.6667, 0.75, 0.6667, 0.75, 0.8333, 0.7344, 0.8333, 0.7344, 0.6667, 0.7344, 0.6667, 0.7344, 0.8333, 0.7188, 0.8333, 0.7188, 0.6667, 0.7188, 0.6667, 0.7188, 0.8333, 0.7031, 0.8333, 0.7031, 0.6667, 0.7031, 0.6667, 0.7031, 0.8333, 0.6875, 0.8333, 0.6875, 0.6667, 0.6875, 0.6667, 0.6875, 0.8333, 0.6719, 0.8333, 0.6719, 0.6667, 0.6719, 0.6667, 0.6719, 0.8333, 0.6562, 0.8333, 0.6562, 0.6667, 0.6562, 0.6667, 0.6562, 0.8333, 0.6406, 0.8333, 0.6406, 0.6667, 0.6406, 0.6667, 0.6406, 0.8333, 0.625, 0.8333, 0.625, 0.6667, 0.625, 0.6667, 0.625, 0.8333, 0.6094, 0.8333, 0.6094, 0.6667, 0.6094, 0.6667, 0.6094, 0.8333, 0.5938, 0.8333, 0.5938, 0.6667, 0.5938, 0.6667, 0.5938, 0.8333, 0.5781, 0.8333, 0.5781, 0.6667, 0.5781, 0.6667, 0.5781, 0.8333, 0.5625, 0.8333, 0.5625, 0.6667, 0.5625, 0.6667, 0.5625, 0.8333, 0.5469, 0.8333, 0.5469, 0.6667, 0.5469, 0.6667, 0.5469, 0.8333, 0.5312, 0.8333, 0.5312, 0.6667, 0.5312, 0.6667, 0.5312, 0.8333, 0.5156, 0.8333, 0.5156, 0.6667, 0.5156, 0.6667, 0.5156, 0.8333, 0.5, 0.8333, 0.5, 0.6667, 0.5, 0.6667, 0.5, 0.8333, 0.4844, 0.8333, 0.4844, 0.6667, 0.4844, 0.6667, 0.4844, 0.8333, 0.4687, 0.8333, 0.4688, 0.6667, 0.4688, 0.6667, 0.4688, 0.8333, 0.4531, 0.8333, 0.4531, 0.6667, 0.4531, 0.6667, 0.4531, 0.8333, 0.4375, 0.8333, 0.4375, 0.6667, 0.4375, 0.6667, 0.4375, 0.8333, 0.4219, 0.8333, 0.4219, 0.6667, 0.4219, 0.6667, 0.4219, 0.8333, 0.4062, 0.8333, 0.4062, 0.6667, 0.4062, 0.6667, 0.4062, 0.8333, 0.3906, 0.8333, 0.3906, 0.6667, 0.3906, 0.6667, 0.3906, 0.8333, 0.375, 0.8333, 0.375, 0.6667, 0.375, 0.6667, 0.375, 0.8333, 0.3594, 0.8333, 0.3594, 0.6667, 0.3594, 0.6667, 0.3594, 0.8333, 0.3438, 0.8333, 0.3438, 0.6667, 0.3438, 0.6667, 0.3438, 0.8333, 0.3281, 0.8333, 0.3281, 0.6667, 0.3281, 0.6667, 0.3281, 0.8333, 0.3125, 0.8333, 0.3125, 0.6667, 0.3125, 0.6667, 0.3125, 0.8333, 0.2969, 0.8333, 0.2969, 0.6667, 0.2969, 0.6667, 0.2969, 0.8333, 0.2812, 0.8333, 0.2812, 0.6667, 0.2812, 0.6667, 0.2812, 0.8333, 0.2656, 0.8333, 0.2656, 0.6667, 0.2656, 0.6667, 0.2656, 0.8333, 0.25, 0.8333, 0.25, 0.6667, 0.25, 0.6667, 0.25, 0.8333, 0.2344, 0.8333, 0.2344, 0.6667, 0.2344, 0.6667, 0.2344, 0.8333, 0.2188, 0.8333, 0.2188, 0.6667, 0.2188, 0.6667, 0.2188, 0.8333, 0.2031, 0.8333, 0.2031, 0.6667, 0.2031, 0.6667, 0.2031, 0.8333, 0.1875, 0.8333, 0.1875, 0.6667, 0.1875, 0.6667, 0.1875, 0.8333, 0.1719, 0.8333, 0.1719, 0.6667, 0.1719, 0.6667, 0.1719, 0.8333, 0.1562, 0.8333, 0.1562, 0.6667, 0.1562, 0.6667, 0.1562, 0.8333, 0.1406, 0.8333, 0.1406, 0.6667, 0.1406, 0.6667, 0.1406, 0.8333, 0.125, 0.8333, 0.125, 0.6667, 0.125, 0.6667, 0.125, 0.8333, 0.1094, 0.8333, 0.1094, 0.6667, 0.1094, 0.6667, 0.1094, 0.8333, 0.09375, 0.8333, 0.09375, 0.6667, 0.09375, 0.6667, 0.09375, 0.8333, 0.07812, 0.8333, 0.07812, 0.6667, 0.07812, 0.6667, 0.07812, 0.8333, 0.0625, 0.8333, 0.0625, 0.6667, 0.0625, 0.6667, 0.0625, 0.8333, 0.04688, 0.8333, 0.04688, 0.6667, 0.04688, 0.6667, 0.04688, 0.8333, 0.03125, 0.8333, 0.03125, 0.6667, 0.03125, 0.6667, 0.03125, 0.8333, 0.01562, 0.8333, 0.01562, 0.6667, 0.9844, 0.6667, 0.9844, 0.8333, 0.9688, 0.8333, 0.9688, 0.6667, 0.2731, 0.4841, 0.25, 0.4852, 0.2269, 0.4841, 0.2041, 0.4807, 0.1817, 0.4751, 0.16, 0.4673, 0.1391, 0.4574, 0.1193, 0.4456, 0.1008, 0.4318, 0.08369, 0.4163, 0.06819, 0.3992, 0.05444, 0.3807, 0.04258, 0.3609, 0.03271, 0.34, 0.02493, 0.3183, 0.01932, 0.2959, 0.01594, 0.2731, 0.01481, 0.25, 0.01594, 0.2269, 0.01932, 0.2041, 0.02493, 0.1817, 0.03271, 0.16, 0.04258, 0.1391, 0.05444, 0.1193, 0.06819, 0.1008, 0.08369, 0.08369, 0.1008, 0.06819, 0.1193, 0.05444, 0.1391, 0.04258, 0.16, 0.03271, 0.1817, 0.02493, 0.2041, 0.01933, 0.2269, 0.01594, 0.25, 0.01481, 0.2731, 0.01594, 0.2959, 0.01933, 0.3183, 0.02493, 0.34, 0.03271, 0.3609, 0.04258, 0.3807, 0.05444, 0.3992, 0.06819, 0.4163, 0.08369, 0.4318, 0.1008, 0.4456, 0.1193, 0.4574, 0.1391, 0.4673, 0.16, 0.4751, 0.1817, 0.4807, 0.2041, 0.4841, 0.2269, 0.4852, 0.25, 0.4841, 0.2731, 0.4807, 0.2959, 0.4751, 0.3183, 0.4673, 0.34, 0.4574, 0.3609, 0.4456, 0.3807, 0.4318, 0.3992, 0.4163, 0.4163, 0.3992, 0.4318, 0.3807, 0.4456, 0.3609, 0.4574, 0.34, 0.4673, 0.3183, 0.4751, 0.2959, 0.4807, 1.0, 0.6667, 1.0, 0.8333, 0.9844, 0.8333, 0.9844, 0.6667, 1.0, 0.6667, 0.9844, 0.6667, 0.9844, 0.5833, 1.0, 0.5833, 1.0, 0.5833, 0.9844, 0.5833, 0.9845, 0.5, 0.9999, 0.5, 0.75, 0.4876, 0.7733, 0.4865, 0.7731, 0.4841, 0.75, 0.4852, 0.9844, 0.8333, 1.0, 0.8333, 1.0, 0.9167, 0.9844, 0.9167, 0.9844, 0.9167, 1.0, 0.9167, 0.9999, 1.0, 0.9845, 1.0, 0.2733, 0.4865, 0.25, 0.4876, 0.25, 0.4852, 0.2731, 0.4841, 0.9844, 0.6667, 0.9688, 0.6667, 0.9688, 0.5833, 0.9844, 0.5833, 0.9844, 0.5833, 0.9688, 0.5833, 0.9688, 0.5, 0.9843, 0.5, 0.7733, 0.4865, 0.7964, 0.483, 0.7959, 0.4807, 0.7731, 0.4841, 0.9688, 0.8333, 0.9844, 0.8333, 0.9844, 0.9167, 0.9688, 0.9167, 0.9688, 0.9167, 0.9844, 0.9167, 0.9843, 1.0, 0.9688, 1.0, 0.2964, 0.483, 0.2733, 0.4865, 0.2731, 0.4841, 0.2959, 0.4807, 0.9688, 0.6667, 0.9531, 0.6667, 0.9531, 0.5833, 0.9687, 0.5833, 0.9687, 0.5833, 0.9531, 0.5833, 0.9532, 0.5, 0.9687, 0.5, 0.7964, 0.483, 0.819, 0.4774, 0.8183, 0.4751, 0.7959, 0.4807, 0.9531, 0.8333, 0.9688, 0.8333, 0.9687, 0.9167, 0.9531, 0.9167, 0.9531, 0.9167, 0.9687, 0.9167, 0.9687, 1.0, 0.9532, 1.0, 0.319, 0.4774, 0.2964, 0.483, 0.2959, 0.4807, 0.3183, 0.4751, 0.9531, 0.6667, 0.9375, 0.6667, 0.9375, 0.5833, 0.9531, 0.5833, 0.9531, 0.5833, 0.9375, 0.5833, 0.9376, 0.5, 0.953, 0.5, 0.819, 0.4774, 0.8409, 0.4695, 0.84, 0.4673, 0.8183, 0.4751, 0.9375, 0.8333, 0.9531, 0.8333, 0.9531, 0.9167, 0.9375, 0.9167, 0.9375, 0.9167, 0.9531, 0.9167, 0.953, 1.0, 0.9376, 1.0, 0.3409, 0.4695, 0.319, 0.4774, 0.3183, 0.4751, 0.34, 0.4673, 0.9375, 0.6667, 0.9219, 0.6667, 0.9219, 0.5833, 0.9375, 0.5833, 0.9375, 0.5833, 0.9219, 0.5833, 0.922, 0.5, 0.9374, 0.5, 0.8409, 0.4695, 0.862, 0.4595, 0.8609, 0.4574, 0.84, 0.4673, 0.9219, 0.8333, 0.9375, 0.8333, 0.9375, 0.9167, 0.9219, 0.9167, 0.9219, 0.9167, 0.9375, 0.9167, 0.9374, 1.0, 0.922, 1.0, 0.362, 0.4595, 0.3409, 0.4695, 0.34, 0.4673, 0.3609, 0.4574, 0.9219, 0.6667, 0.9062, 0.6667, 0.9063, 0.5833, 0.9219, 0.5833, 0.9219, 0.5833, 0.9063, 0.5833, 0.9063, 0.5, 0.9218, 0.5, 0.862, 0.4595, 0.882, 0.4476, 0.8807, 0.4456, 0.8609, 0.4574, 0.9062, 0.8333, 0.9219, 0.8333, 0.9219, 0.9167, 0.9063, 0.9167, 0.9063, 0.9167, 0.9219, 0.9167, 0.9218, 1.0, 0.9063, 1.0, 0.382, 0.4476, 0.362, 0.4595, 0.3609, 0.4574, 0.3807, 0.4456, 0.9062, 0.6667, 0.8906, 0.6667, 0.8906, 0.5833, 0.9062, 0.5833, 0.9062, 0.5833, 0.8906, 0.5833, 0.8907, 0.5, 0.9062, 0.5, 0.882, 0.4476, 0.9007, 0.4337, 0.8992, 0.4318, 0.8807, 0.4456, 0.8906, 0.8333, 0.9062, 0.8333, 0.9062, 0.9167, 0.8906, 0.9167, 0.8906, 0.9167, 0.9062, 0.9167, 0.9062, 1.0, 0.8907, 1.0, 0.4007, 0.4337, 0.382, 0.4476, 0.3807, 0.4456, 0.3992, 0.4318, 0.8906, 0.6667, 0.875, 0.6667, 0.875, 0.5833, 0.8906, 0.5833, 0.8906, 0.5833, 0.875, 0.5833, 0.8751, 0.5, 0.8905, 0.5, 0.9007, 0.4337, 0.918, 0.418, 0.9163, 0.4163, 0.8992, 0.4318, 0.875, 0.8333, 0.8906, 0.8333, 0.8906, 0.9167, 0.875, 0.9167, 0.875, 0.9167, 0.8906, 0.9167, 0.8905, 1.0, 0.8751, 1.0, 0.418, 0.418, 0.4007, 0.4337, 0.3992, 0.4318, 0.4163, 0.4163, 0.875, 0.6667, 0.8594, 0.6667, 0.8594, 0.5833, 0.875, 0.5833, 0.875, 0.5833, 0.8594, 0.5833, 0.8595, 0.5, 0.8749, 0.5, 0.918, 0.418, 0.9337, 0.4007, 0.9318, 0.3992, 0.9163, 0.4163, 0.8594, 0.8333, 0.875, 0.8333, 0.875, 0.9167, 0.8594, 0.9167, 0.8594, 0.9167, 0.875, 0.9167, 0.8749, 1.0, 0.8595, 1.0, 0.4337, 0.4007, 0.418, 0.418, 0.4163, 0.4163, 0.4318, 0.3992, 0.8594, 0.6667, 0.8438, 0.6667, 0.8438, 0.5833, 0.8594, 0.5833, 0.8594, 0.5833, 0.8438, 0.5833, 0.8438, 0.5, 0.8593, 0.5, 0.9337, 0.4007, 0.9476, 0.382, 0.9456, 0.3807, 0.9318, 0.3992, 0.8438, 0.8333, 0.8594, 0.8333, 0.8594, 0.9167, 0.8438, 0.9167, 0.8438, 0.9167, 0.8594, 0.9167, 0.8593, 1.0, 0.8438, 1.0, 0.4476, 0.382, 0.4337, 0.4007, 0.4318, 0.3992, 0.4456, 0.3807, 0.8438, 0.6667, 0.8281, 0.6667, 0.8281, 0.5833, 0.8437, 0.5833, 0.8437, 0.5833, 0.8281, 0.5833, 0.8282, 0.5, 0.8437, 0.5, 0.9476, 0.382, 0.9595, 0.362, 0.9574, 0.3609, 0.9456, 0.3807, 0.8281, 0.8333, 0.8438, 0.8333, 0.8437, 0.9167, 0.8281, 0.9167, 0.8281, 0.9167, 0.8437, 0.9167, 0.8437, 1.0, 0.8282, 1.0, 0.4595, 0.362, 0.4476, 0.382, 0.4456, 0.3807, 0.4574, 0.3609, 0.8281, 0.6667, 0.8125, 0.6667, 0.8125, 0.5833, 0.8281, 0.5833, 0.8281, 0.5833, 0.8125, 0.5833, 0.8126, 0.5, 0.828, 0.5, 0.9595, 0.362, 0.9695, 0.3409, 0.9673, 0.34, 0.9574, 0.3609, 0.8125, 0.8333, 0.8281, 0.8333, 0.8281, 0.9167, 0.8125, 0.9167, 0.8125, 0.9167, 0.8281, 0.9167, 0.828, 1.0, 0.8126, 1.0, 0.4695, 0.3409, 0.4595, 0.362, 0.4574, 0.3609, 0.4673, 0.34, 0.8125, 0.6667, 0.7969, 0.6667, 0.7969, 0.5833, 0.8125, 0.5833, 0.8125, 0.5833, 0.7969, 0.5833, 0.797, 0.5, 0.8124, 0.5, 0.9695, 0.3409, 0.9774, 0.319, 0.9751, 0.3183, 0.9673, 0.34, 0.7969, 0.8333, 0.8125, 0.8333, 0.8125, 0.9167, 0.7969, 0.9167, 0.7969, 0.9167, 0.8125, 0.9167, 0.8124, 1.0, 0.797, 1.0, 0.4774, 0.319, 0.4695, 0.3409, 0.4673, 0.34, 0.4751, 0.3183, 0.7969, 0.6667, 0.7812, 0.6667, 0.7813, 0.5833, 0.7969, 0.5833, 0.7969, 0.5833, 0.7813, 0.5833, 0.7813, 0.5, 0.7968, 0.5, 0.9774, 0.319, 0.983, 0.2964, 0.9807, 0.2959, 0.9751, 0.3183, 0.7812, 0.8333, 0.7969, 0.8333, 0.7969, 0.9167, 0.7813, 0.9167, 0.7813, 0.9167, 0.7969, 0.9167, 0.7968, 1.0, 0.7813, 1.0, 0.483, 0.2964, 0.4774, 0.319, 0.4751, 0.3183, 0.4807, 0.2959, 0.7812, 0.6667, 0.7656, 0.6667, 0.7656, 0.5833, 0.7812, 0.5833, 0.7812, 0.5833, 0.7656, 0.5833, 0.7657, 0.5, 0.7812, 0.5, 0.983, 0.2964, 0.9865, 0.2733, 0.9841, 0.2731, 0.9807, 0.2959, 0.7656, 0.8333, 0.7812, 0.8333, 0.7812, 0.9167, 0.7656, 0.9167, 0.7656, 0.9167, 0.7812, 0.9167, 0.7812, 1.0, 0.7657, 1.0, 0.4865, 0.2733, 0.483, 0.2964, 0.4807, 0.2959, 0.4841, 0.2731, 0.7656, 0.6667, 0.75, 0.6667, 0.75, 0.5833, 0.7656, 0.5833, 0.7656, 0.5833, 0.75, 0.5833, 0.7501, 0.5, 0.7655, 0.5, 0.9865, 0.2733, 0.9876, 0.25, 0.9852, 0.25, 0.9841, 0.2731, 0.75, 0.8333, 0.7656, 0.8333, 0.7656, 0.9167, 0.75, 0.9167, 0.75, 0.9167, 0.7656, 0.9167, 0.7655, 1.0, 0.7501, 1.0, 0.4876, 0.25, 0.4865, 0.2733, 0.4841, 0.2731, 0.4852, 0.25, 0.75, 0.6667, 0.7344, 0.6667, 0.7344, 0.5833, 0.75, 0.5833, 0.75, 0.5833, 0.7344, 0.5833, 0.7345, 0.5, 0.7499, 0.5, 0.9876, 0.25, 0.9865, 0.2267, 0.9841, 0.2269, 0.9852, 0.25, 0.7344, 0.8333, 0.75, 0.8333, 0.75, 0.9167, 0.7344, 0.9167, 0.7344, 0.9167, 0.75, 0.9167, 0.7499, 1.0, 0.7345, 1.0, 0.4865, 0.2267, 0.4876, 0.25, 0.4852, 0.25, 0.4841, 0.2269, 0.7344, 0.6667, 0.7188, 0.6667, 0.7188, 0.5833, 0.7344, 0.5833, 0.7344, 0.5833, 0.7188, 0.5833, 0.7188, 0.5, 0.7343, 0.5, 0.9865, 0.2267, 0.983, 0.2036, 0.9807, 0.2041, 0.9841, 0.2269, 0.7188, 0.8333, 0.7344, 0.8333, 0.7344, 0.9167, 0.7188, 0.9167, 0.7188, 0.9167, 0.7344, 0.9167, 0.7343, 1.0, 0.7188, 1.0, 0.483, 0.2036, 0.4865, 0.2267, 0.4841, 0.2269, 0.4807, 0.2041, 0.7188, 0.6667, 0.7031, 0.6667, 0.7031, 0.5833, 0.7187, 0.5833, 0.7187, 0.5833, 0.7031, 0.5833, 0.7032, 0.5, 0.7187, 0.5, 0.983, 0.2036, 0.9774, 0.181, 0.9751, 0.1817, 0.9807, 0.2041, 0.7031, 0.8333, 0.7188, 0.8333, 0.7187, 0.9167, 0.7031, 0.9167, 0.7031, 0.9167, 0.7187, 0.9167, 0.7187, 1.0, 0.7032, 1.0, 0.4774, 0.181, 0.483, 0.2036, 0.4807, 0.2041, 0.4751, 0.1817, 0.7031, 0.6667, 0.6875, 0.6667, 0.6875, 0.5833, 0.7031, 0.5833, 0.7031, 0.5833, 0.6875, 0.5833, 0.6876, 0.5, 0.703, 0.5, 0.9774, 0.181, 0.9695, 0.1591, 0.9673, 0.16, 0.9751, 0.1817, 0.6875, 0.8333, 0.7031, 0.8333, 0.7031, 0.9167, 0.6875, 0.9167, 0.6875, 0.9167, 0.7031, 0.9167, 0.703, 1.0, 0.6876, 1.0, 0.4695, 0.1591, 0.4774, 0.181, 0.4751, 0.1817, 0.4673, 0.16, 0.6875, 0.6667, 0.6719, 0.6667, 0.6719, 0.5833, 0.6875, 0.5833, 0.6875, 0.5833, 0.6719, 0.5833, 0.672, 0.5, 0.6874, 0.5, 0.9695, 0.1591, 0.9595, 0.138, 0.9574, 0.1391, 0.9673, 0.16, 0.6719, 0.8333, 0.6875, 0.8333, 0.6875, 0.9167, 0.6719, 0.9167, 0.6719, 0.9167, 0.6875, 0.9167, 0.6874, 1.0, 0.672, 1.0, 0.4595, 0.138, 0.4695, 0.1591, 0.4673, 0.16, 0.4574, 0.1391, 0.6719, 0.6667, 0.6562, 0.6667, 0.6563, 0.5833, 0.6719, 0.5833, 0.6719, 0.5833, 0.6563, 0.5833, 0.6563, 0.5, 0.6718, 0.5, 0.9595, 0.138, 0.9476, 0.118, 0.9456, 0.1193, 0.9574, 0.1391, 0.6562, 0.8333, 0.6719, 0.8333, 0.6719, 0.9167, 0.6563, 0.9167, 0.6563, 0.9167, 0.6719, 0.9167, 0.6718, 1.0, 0.6563, 1.0, 0.4476, 0.118, 0.4595, 0.138, 0.4574, 0.1391, 0.4456, 0.1193, 0.6562, 0.6667, 0.6406, 0.6667, 0.6406, 0.5833, 0.6562, 0.5833, 0.6562, 0.5833, 0.6406, 0.5833, 0.6407, 0.5, 0.6562, 0.5, 0.9476, 0.118, 0.9337, 0.09927, 0.9318, 0.1008, 0.9456, 0.1193, 0.6406, 0.8333, 0.6562, 0.8333, 0.6562, 0.9167, 0.6406, 0.9167, 0.6406, 0.9167, 0.6562, 0.9167, 0.6562, 1.0, 0.6407, 1.0, 0.4337, 0.09927, 0.4476, 0.118, 0.4456, 0.1193, 0.4318, 0.1008, 0.6406, 0.6667, 0.625, 0.6667, 0.625, 0.5833, 0.6406, 0.5833, 0.6406, 0.5833, 0.625, 0.5833, 0.6251, 0.5, 0.6405, 0.5, 0.9337, 0.09927, 0.918, 0.08199, 0.9163, 0.08369, 0.9318, 0.1008, 0.625, 0.8333, 0.6406, 0.8333, 0.6406, 0.9167, 0.625, 0.9167, 0.625, 0.9167, 0.6406, 0.9167, 0.6405, 1.0, 0.6251, 1.0, 0.418, 0.08199, 0.4337, 0.09927, 0.4318, 0.1008, 0.4163, 0.08369, 0.625, 0.6667, 0.6094, 0.6667, 0.6094, 0.5833, 0.625, 0.5833, 0.625, 0.5833, 0.6094, 0.5833, 0.6095, 0.5, 0.6249, 0.5, 0.918, 0.08199, 0.9007, 0.06633, 0.8992, 0.06819, 0.9163, 0.08369, 0.6094, 0.8333, 0.625, 0.8333, 0.625, 0.9167, 0.6094, 0.9167, 0.6094, 0.9167, 0.625, 0.9167, 0.6249, 1.0, 0.6095, 1.0, 0.4007, 0.06633, 0.418, 0.08199, 0.4163, 0.08369, 0.3992, 0.06819, 0.6094, 0.6667, 0.5938, 0.6667, 0.5938, 0.5833, 0.6094, 0.5833, 0.6094, 0.5833, 0.5938, 0.5833, 0.5938, 0.5, 0.6093, 0.5, 0.9007, 0.06633, 0.882, 0.05245, 0.8807, 0.05444, 0.8992, 0.06819, 0.5938, 0.8333, 0.6094, 0.8333, 0.6094, 0.9167, 0.5938, 0.9167, 0.5938, 0.9167, 0.6094, 0.9167, 0.6093, 1.0, 0.5938, 1.0, 0.382, 0.05245, 0.4007, 0.06633, 0.3992, 0.06819, 0.3807, 0.05444, 0.5938, 0.6667, 0.5781, 0.6667, 0.5781, 0.5833, 0.5937, 0.5833, 0.5937, 0.5833, 0.5781, 0.5833, 0.5782, 0.5, 0.5937, 0.5, 0.882, 0.05245, 0.862, 0.04046, 0.8609, 0.04258, 0.8807, 0.05444, 0.5781, 0.8333, 0.5938, 0.8333, 0.5937, 0.9167, 0.5781, 0.9167, 0.5781, 0.9167, 0.5937, 0.9167, 0.5937, 1.0, 0.5782, 1.0, 0.362, 0.04046, 0.382, 0.05245, 0.3807, 0.05444, 0.3609, 0.04258, 0.5781, 0.6667, 0.5625, 0.6667, 0.5625, 0.5833, 0.5781, 0.5833, 0.5781, 0.5833, 0.5625, 0.5833, 0.5626, 0.5, 0.578, 0.5, 0.862, 0.04046, 0.8409, 0.03049, 0.84, 0.03271, 0.8609, 0.04258, 0.5625, 0.8333, 0.5781, 0.8333, 0.5781, 0.9167, 0.5625, 0.9167, 0.5625, 0.9167, 0.5781, 0.9167, 0.578, 1.0, 0.5626, 1.0, 0.3409, 0.03049, 0.362, 0.04046, 0.3609, 0.04258, 0.34, 0.03271, 0.5625, 0.6667, 0.5469, 0.6667, 0.5469, 0.5833, 0.5625, 0.5833, 0.5625, 0.5833, 0.5469, 0.5833, 0.547, 0.5, 0.5624, 0.5, 0.8409, 0.03049, 0.819, 0.02263, 0.8183, 0.02493, 0.84, 0.03271, 0.5469, 0.8333, 0.5625, 0.8333, 0.5625, 0.9167, 0.5469, 0.9167, 0.5469, 0.9167, 0.5625, 0.9167, 0.5624, 1.0, 0.547, 1.0, 0.319, 0.02263, 0.3409, 0.03049, 0.34, 0.03271, 0.3183, 0.02493, 0.5469, 0.6667, 0.5312, 0.6667, 0.5313, 0.5833, 0.5469, 0.5833, 0.5469, 0.5833, 0.5313, 0.5833, 0.5313, 0.5, 0.5468, 0.5, 0.819, 0.02263, 0.7964, 0.01697, 0.7959, 0.01933, 0.8183, 0.02493, 0.5312, 0.8333, 0.5469, 0.8333, 0.5469, 0.9167, 0.5313, 0.9167, 0.5313, 0.9167, 0.5469, 0.9167, 0.5468, 1.0, 0.5313, 1.0, 0.2964, 0.01697, 0.319, 0.02263, 0.3183, 0.02493, 0.2959, 0.01933, 0.5312, 0.6667, 0.5156, 0.6667, 0.5156, 0.5833, 0.5312, 0.5833, 0.5312, 0.5833, 0.5156, 0.5833, 0.5157, 0.5, 0.5312, 0.5, 0.7964, 0.01697, 0.7733, 0.01355, 0.7731, 0.01594, 0.7959, 0.01933, 0.5156, 0.8333, 0.5312, 0.8333, 0.5312, 0.9167, 0.5156, 0.9167, 0.5156, 0.9167, 0.5312, 0.9167, 0.5312, 1.0, 0.5157, 1.0, 0.2733, 0.01355, 0.2964, 0.01697, 0.2959, 0.01933, 0.2731, 0.01594, 0.5156, 0.6667, 0.5, 0.6667, 0.5, 0.5833, 0.5156, 0.5833, 0.5156, 0.5833, 0.5, 0.5833, 0.5001, 0.5, 0.5155, 0.5, 0.7733, 0.01355, 0.75, 0.0124, 0.75, 0.01481, 0.7731, 0.01594, 0.5, 0.8333, 0.5156, 0.8333, 0.5156, 0.9167, 0.5, 0.9167, 0.5, 0.9167, 0.5156, 0.9167, 0.5155, 1.0, 0.5001, 1.0, 0.25, 0.0124, 0.2733, 0.01355, 0.2731, 0.01594, 0.25, 0.01481, 0.5, 0.6667, 0.4844, 0.6667, 0.4844, 0.5833, 0.5, 0.5833, 0.5, 0.5833, 0.4844, 0.5833, 0.4845, 0.5, 0.4999, 0.5, 0.75, 0.0124, 0.7267, 0.01355, 0.7269, 0.01594, 0.75, 0.01481, 0.4844, 0.8333, 0.5, 0.8333, 0.5, 0.9167, 0.4844, 0.9167, 0.4844, 0.9167, 0.5, 0.9167, 0.4999, 1.0, 0.4845, 1.0, 0.2267, 0.01355, 0.25, 0.0124, 0.25, 0.01481, 0.2269, 0.01594, 0.4844, 0.6667, 0.4688, 0.6667, 0.4688, 0.5833, 0.4844, 0.5833, 0.4844, 0.5833, 0.4688, 0.5833, 0.4688, 0.5, 0.4843, 0.5, 0.7267, 0.01355, 0.7036, 0.01697, 0.7041, 0.01933, 0.7269, 0.01594, 0.4687, 0.8333, 0.4844, 0.8333, 0.4844, 0.9167, 0.4688, 0.9167, 0.4688, 0.9167, 0.4844, 0.9167, 0.4843, 1.0, 0.4688, 1.0, 0.2036, 0.01697, 0.2267, 0.01355, 0.2269, 0.01594, 0.2041, 0.01933, 0.4688, 0.6667, 0.4531, 0.6667, 0.4531, 0.5833, 0.4687, 0.5833, 0.4687, 0.5833, 0.4531, 0.5833, 0.4532, 0.5, 0.4687, 0.5, 0.7036, 0.01697, 0.681, 0.02263, 0.6817, 0.02493, 0.7041, 0.01933, 0.4531, 0.8333, 0.4688, 0.8333, 0.4687, 0.9167, 0.4531, 0.9167, 0.4531, 0.9167, 0.4687, 0.9167, 0.4687, 1.0, 0.4532, 1.0, 0.181, 0.02263, 0.2036, 0.01697, 0.2041, 0.01933, 0.1817, 0.02493, 0.4531, 0.6667, 0.4375, 0.6667, 0.4375, 0.5833, 0.4531, 0.5833, 0.4531, 0.5833, 0.4375, 0.5833, 0.4376, 0.5, 0.453, 0.5, 0.681, 0.02263, 0.6591, 0.03049, 0.66, 0.03271, 0.6817, 0.02493, 0.4375, 0.8333, 0.4531, 0.8333, 0.4531, 0.9167, 0.4375, 0.9167, 0.4375, 0.9167, 0.4531, 0.9167, 0.453, 1.0, 0.4376, 1.0, 0.1591, 0.03049, 0.181, 0.02263, 0.1817, 0.02493, 0.16, 0.03271, 0.4375, 0.6667, 0.4219, 0.6667, 0.4219, 0.5833, 0.4375, 0.5833, 0.4375, 0.5833, 0.4219, 0.5833, 0.422, 0.5, 0.4374, 0.5, 0.6591, 0.03049, 0.638, 0.04046, 0.6391, 0.04258, 0.66, 0.03271, 0.4219, 0.8333, 0.4375, 0.8333, 0.4375, 0.9167, 0.4219, 0.9167, 0.4219, 0.9167, 0.4375, 0.9167, 0.4374, 1.0, 0.422, 1.0, 0.138, 0.04046, 0.1591, 0.03049, 0.16, 0.03271, 0.1391, 0.04258, 0.4219, 0.6667, 0.4062, 0.6667, 0.4063, 0.5833, 0.4219, 0.5833, 0.4219, 0.5833, 0.4063, 0.5833, 0.4063, 0.5, 0.4218, 0.5, 0.638, 0.04046, 0.618, 0.05245, 0.6193, 0.05444, 0.6391, 0.04258, 0.4062, 0.8333, 0.4219, 0.8333, 0.4219, 0.9167, 0.4063, 0.9167, 0.4063, 0.9167, 0.4219, 0.9167, 0.4218, 1.0, 0.4063, 1.0, 0.118, 0.05245, 0.138, 0.04046, 0.1391, 0.04258, 0.1193, 0.05444, 0.4062, 0.6667, 0.3906, 0.6667, 0.3906, 0.5833, 0.4062, 0.5833, 0.4062, 0.5833, 0.3906, 0.5833, 0.3907, 0.5, 0.4062, 0.5, 0.618, 0.05245, 0.5993, 0.06634, 0.6008, 0.06819, 0.6193, 0.05444, 0.3906, 0.8333, 0.4062, 0.8333, 0.4062, 0.9167, 0.3906, 0.9167, 0.3906, 0.9167, 0.4062, 0.9167, 0.4062, 1.0, 0.3907, 1.0, 0.09927, 0.06634, 0.118, 0.05245, 0.1193, 0.05444, 0.1008, 0.06819, 0.3906, 0.6667, 0.375, 0.6667, 0.375, 0.5833, 0.3906, 0.5833, 0.3906, 0.5833, 0.375, 0.5833, 0.3751, 0.5, 0.3905, 0.5, 0.5993, 0.06634, 0.582, 0.08199, 0.5837, 0.08369, 0.6008, 0.06819, 0.375, 0.8333, 0.3906, 0.8333, 0.3906, 0.9167, 0.375, 0.9167, 0.375, 0.9167, 0.3906, 0.9167, 0.3905, 1.0, 0.3751, 1.0, 0.08199, 0.08199, 0.09927, 0.06634, 0.1008, 0.06819, 0.08369, 0.08369, 0.375, 0.6667, 0.3594, 0.6667, 0.3594, 0.5833, 0.375, 0.5833, 0.375, 0.5833, 0.3594, 0.5833, 0.3595, 0.5, 0.3749, 0.5, 0.582, 0.08199, 0.5663, 0.09927, 0.5682, 0.1008, 0.5837, 0.08369, 0.3594, 0.8333, 0.375, 0.8333, 0.375, 0.9167, 0.3594, 0.9167, 0.3594, 0.9167, 0.375, 0.9167, 0.3749, 1.0, 0.3595, 1.0, 0.06633, 0.09927, 0.08199, 0.08199, 0.08369, 0.08369, 0.06819, 0.1008, 0.3594, 0.6667, 0.3438, 0.6667, 0.3438, 0.5833, 0.3594, 0.5833, 0.3594, 0.5833, 0.3438, 0.5833, 0.3438, 0.5, 0.3593, 0.5, 0.5663, 0.09927, 0.5524, 0.118, 0.5544, 0.1193, 0.5682, 0.1008, 0.3438, 0.8333, 0.3594, 0.8333, 0.3594, 0.9167, 0.3438, 0.9167, 0.3438, 0.9167, 0.3594, 0.9167, 0.3593, 1.0, 0.3438, 1.0, 0.05245, 0.118, 0.06633, 0.09927, 0.06819, 0.1008, 0.05444, 0.1193, 0.3438, 0.6667, 0.3281, 0.6667, 0.3281, 0.5833, 0.3437, 0.5833, 0.3437, 0.5833, 0.3281, 0.5833, 0.3282, 0.5, 0.3437, 0.5, 0.5524, 0.118, 0.5405, 0.138, 0.5426, 0.1391, 0.5544, 0.1193, 0.3281, 0.8333, 0.3438, 0.8333, 0.3437, 0.9167, 0.3281, 0.9167, 0.3281, 0.9167, 0.3437, 0.9167, 0.3437, 1.0, 0.3282, 1.0, 0.04046, 0.138, 0.05245, 0.118, 0.05444, 0.1193, 0.04258, 0.1391, 0.3281, 0.6667, 0.3125, 0.6667, 0.3125, 0.5833, 0.3281, 0.5833, 0.3281, 0.5833, 0.3125, 0.5833, 0.3126, 0.5, 0.328, 0.5, 0.5405, 0.138, 0.5305, 0.1591, 0.5327, 0.16, 0.5426, 0.1391, 0.3125, 0.8333, 0.3281, 0.8333, 0.3281, 0.9167, 0.3125, 0.9167, 0.3125, 0.9167, 0.3281, 0.9167, 0.328, 1.0, 0.3126, 1.0, 0.03049, 0.1591, 0.04046, 0.138, 0.04258, 0.1391, 0.03271, 0.16, 0.3125, 0.6667, 0.2969, 0.6667, 0.2969, 0.5833, 0.3125, 0.5833, 0.3125, 0.5833, 0.2969, 0.5833, 0.297, 0.5, 0.3124, 0.5, 0.5305, 0.1591, 0.5226, 0.181, 0.5249, 0.1817, 0.5327, 0.16, 0.2969, 0.8333, 0.3125, 0.8333, 0.3125, 0.9167, 0.2969, 0.9167, 0.2969, 0.9167, 0.3125, 0.9167, 0.3124, 1.0, 0.297, 1.0, 0.02263, 0.181, 0.03049, 0.1591, 0.03271, 0.16, 0.02493, 0.1817, 0.2969, 0.6667, 0.2812, 0.6667, 0.2813, 0.5833, 0.2969, 0.5833, 0.2969, 0.5833, 0.2813, 0.5833, 0.2813, 0.5, 0.2968, 0.5, 0.5226, 0.181, 0.517, 0.2036, 0.5193, 0.2041, 0.5249, 0.1817, 0.2812, 0.8333, 0.2969, 0.8333, 0.2969, 0.9167, 0.2813, 0.9167, 0.2813, 0.9167, 0.2969, 0.9167, 0.2968, 1.0, 0.2813, 1.0, 0.01697, 0.2036, 0.02263, 0.181, 0.02493, 0.1817, 0.01932, 0.2041, 0.2812, 0.6667, 0.2656, 0.6667, 0.2656, 0.5833, 0.2812, 0.5833, 0.2812, 0.5833, 0.2656, 0.5833, 0.2657, 0.5, 0.2812, 0.5, 0.517, 0.2036, 0.5135, 0.2267, 0.5159, 0.2269, 0.5193, 0.2041, 0.2656, 0.8333, 0.2812, 0.8333, 0.2812, 0.9167, 0.2656, 0.9167, 0.2656, 0.9167, 0.2812, 0.9167, 0.2812, 1.0, 0.2657, 1.0, 0.01355, 0.2267, 0.01697, 0.2036, 0.01932, 0.2041, 0.01594, 0.2269, 0.2656, 0.6667, 0.25, 0.6667, 0.25, 0.5833, 0.2656, 0.5833, 0.2656, 0.5833, 0.25, 0.5833, 0.2501, 0.5, 0.2655, 0.5, 0.5135, 0.2267, 0.5124, 0.25, 0.5148, 0.25, 0.5159, 0.2269, 0.25, 0.8333, 0.2656, 0.8333, 0.2656, 0.9167, 0.25, 0.9167, 0.25, 0.9167, 0.2656, 0.9167, 0.2655, 1.0, 0.2501, 1.0, 0.0124, 0.25, 0.01355, 0.2267, 0.01594, 0.2269, 0.01481, 0.25, 0.25, 0.6667, 0.2344, 0.6667, 0.2344, 0.5833, 0.25, 0.5833, 0.25, 0.5833, 0.2344, 0.5833, 0.2345, 0.5, 0.2499, 0.5, 0.5124, 0.25, 0.5135, 0.2733, 0.5159, 0.2731, 0.5148, 0.25, 0.2344, 0.8333, 0.25, 0.8333, 0.25, 0.9167, 0.2344, 0.9167, 0.2344, 0.9167, 0.25, 0.9167, 0.2499, 1.0, 0.2345, 1.0, 0.01355, 0.2733, 0.0124, 0.25, 0.01481, 0.25, 0.01594, 0.2731, 0.2344, 0.6667, 0.2188, 0.6667, 0.2188, 0.5833, 0.2344, 0.5833, 0.2344, 0.5833, 0.2188, 0.5833, 0.2188, 0.5, 0.2343, 0.5, 0.5135, 0.2733, 0.517, 0.2964, 0.5193, 0.2959, 0.5159, 0.2731, 0.2188, 0.8333, 0.2344, 0.8333, 0.2344, 0.9167, 0.2188, 0.9167, 0.2188, 0.9167, 0.2344, 0.9167, 0.2343, 1.0, 0.2188, 1.0, 0.01697, 0.2964, 0.01355, 0.2733, 0.01594, 0.2731, 0.01932, 0.2959, 0.2188, 0.6667, 0.2031, 0.6667, 0.2031, 0.5833, 0.2187, 0.5833, 0.2187, 0.5833, 0.2031, 0.5833, 0.2032, 0.5, 0.2187, 0.5, 0.517, 0.2964, 0.5226, 0.319, 0.5249, 0.3183, 0.5193, 0.2959, 0.2031, 0.8333, 0.2188, 0.8333, 0.2187, 0.9167, 0.2031, 0.9167, 0.2031, 0.9167, 0.2187, 0.9167, 0.2187, 1.0, 0.2032, 1.0, 0.02263, 0.319, 0.01697, 0.2964, 0.01932, 0.2959, 0.02493, 0.3183, 0.2031, 0.6667, 0.1875, 0.6667, 0.1875, 0.5833, 0.2031, 0.5833, 0.2031, 0.5833, 0.1875, 0.5833, 0.1876, 0.5, 0.203, 0.5, 0.5226, 0.319, 0.5305, 0.3409, 0.5327, 0.34, 0.5249, 0.3183, 0.1875, 0.8333, 0.2031, 0.8333, 0.2031, 0.9167, 0.1875, 0.9167, 0.1875, 0.9167, 0.2031, 0.9167, 0.203, 1.0, 0.1876, 1.0, 0.03049, 0.3409, 0.02263, 0.319, 0.02493, 0.3183, 0.03271, 0.34, 0.1875, 0.6667, 0.1719, 0.6667, 0.1719, 0.5833, 0.1875, 0.5833, 0.1875, 0.5833, 0.1719, 0.5833, 0.172, 0.5, 0.1874, 0.5, 0.5305, 0.3409, 0.5405, 0.362, 0.5426, 0.3609, 0.5327, 0.34, 0.1719, 0.8333, 0.1875, 0.8333, 0.1875, 0.9167, 0.1719, 0.9167, 0.1719, 0.9167, 0.1875, 0.9167, 0.1874, 1.0, 0.172, 1.0, 0.04046, 0.362, 0.03049, 0.3409, 0.03271, 0.34, 0.04258, 0.3609, 0.1719, 0.6667, 0.1562, 0.6667, 0.1563, 0.5833, 0.1719, 0.5833, 0.1719, 0.5833, 0.1563, 0.5833, 0.1563, 0.5, 0.1718, 0.5, 0.5405, 0.362, 0.5524, 0.382, 0.5544, 0.3807, 0.5426, 0.3609, 0.1562, 0.8333, 0.1719, 0.8333, 0.1719, 0.9167, 0.1563, 0.9167, 0.1563, 0.9167, 0.1719, 0.9167, 0.1718, 1.0, 0.1563, 1.0, 0.05244, 0.382, 0.04046, 0.362, 0.04258, 0.3609, 0.05444, 0.3807, 0.1562, 0.6667, 0.1406, 0.6667, 0.1406, 0.5833, 0.1562, 0.5833, 0.1562, 0.5833, 0.1406, 0.5833, 0.1407, 0.5, 0.1562, 0.5, 0.5524, 0.382, 0.5663, 0.4007, 0.5682, 0.3992, 0.5544, 0.3807, 0.1406, 0.8333, 0.1562, 0.8333, 0.1562, 0.9167, 0.1406, 0.9167, 0.1406, 0.9167, 0.1562, 0.9167, 0.1562, 1.0, 0.1407, 1.0, 0.06633, 0.4007, 0.05244, 0.382, 0.05444, 0.3807, 0.06819, 0.3992, 0.1406, 0.6667, 0.125, 0.6667, 0.125, 0.5833, 0.1406, 0.5833, 0.1406, 0.5833, 0.125, 0.5833, 0.1251, 0.5, 0.1405, 0.5, 0.5663, 0.4007, 0.582, 0.418, 0.5837, 0.4163, 0.5682, 0.3992, 0.125, 0.8333, 0.1406, 0.8333, 0.1406, 0.9167, 0.125, 0.9167, 0.125, 0.9167, 0.1406, 0.9167, 0.1405, 1.0, 0.1251, 1.0, 0.08199, 0.418, 0.06633, 0.4007, 0.06819, 0.3992, 0.08369, 0.4163, 0.125, 0.6667, 0.1094, 0.6667, 0.1094, 0.5833, 0.125, 0.5833, 0.125, 0.5833, 0.1094, 0.5833, 0.1095, 0.5, 0.1249, 0.5, 0.582, 0.418, 0.5993, 0.4337, 0.6008, 0.4318, 0.5837, 0.4163, 0.1094, 0.8333, 0.125, 0.8333, 0.125, 0.9167, 0.1094, 0.9167, 0.1094, 0.9167, 0.125, 0.9167, 0.1249, 1.0, 0.1095, 1.0, 0.09927, 0.4337, 0.08199, 0.418, 0.08369, 0.4163, 0.1008, 0.4318, 0.1094, 0.6667, 0.09375, 0.6667, 0.09377, 0.5833, 0.1094, 0.5833, 0.1094, 0.5833, 0.09377, 0.5833, 0.09383, 0.5, 0.1093, 0.5, 0.5993, 0.4337, 0.618, 0.4476, 0.6193, 0.4456, 0.6008, 0.4318, 0.09375, 0.8333, 0.1094, 0.8333, 0.1094, 0.9167, 0.09377, 0.9167, 0.09377, 0.9167, 0.1094, 0.9167, 0.1093, 1.0, 0.09383, 1.0, 0.118, 0.4476, 0.09927, 0.4337, 0.1008, 0.4318, 0.1193, 0.4456, 0.09375, 0.6667, 0.07812, 0.6667, 0.07815, 0.5833, 0.09373, 0.5833, 0.09373, 0.5833, 0.07815, 0.5833, 0.0782, 0.5, 0.09367, 0.5, 0.618, 0.4476, 0.638, 0.4595, 0.6391, 0.4574, 0.6193, 0.4456, 0.07812, 0.8333, 0.09375, 0.8333, 0.09373, 0.9167, 0.07815, 0.9167, 0.07815, 0.9167, 0.09373, 0.9167, 0.09367, 1.0, 0.0782, 1.0, 0.138, 0.4595, 0.118, 0.4476, 0.1193, 0.4456, 0.1391, 0.4574, 0.07812, 0.6667, 0.0625, 0.6667, 0.06252, 0.5833, 0.0781, 0.5833, 0.0781, 0.5833, 0.06252, 0.5833, 0.06258, 0.5, 0.07805, 0.5, 0.638, 0.4595, 0.6591, 0.4695, 0.66, 0.4673, 0.6391, 0.4574, 0.0625, 0.8333, 0.07812, 0.8333, 0.0781, 0.9167, 0.06252, 0.9167, 0.06252, 0.9167, 0.0781, 0.9167, 0.07805, 1.0, 0.06258, 1.0, 0.1591, 0.4695, 0.138, 0.4595, 0.1391, 0.4574, 0.16, 0.4673, 0.0625, 0.6667, 0.04688, 0.6667, 0.0469, 0.5833, 0.06248, 0.5833, 0.06248, 0.5833, 0.0469, 0.5833, 0.04695, 0.5, 0.06242, 0.5, 0.6591, 0.4695, 0.681, 0.4774, 0.6817, 0.4751, 0.66, 0.4673, 0.04688, 0.8333, 0.0625, 0.8333, 0.06248, 0.9167, 0.0469, 0.9167, 0.0469, 0.9167, 0.06248, 0.9167, 0.06242, 1.0, 0.04695, 1.0, 0.181, 0.4774, 0.1591, 0.4695, 0.16, 0.4673, 0.1817, 0.4751, 0.04688, 0.6667, 0.03125, 0.6667, 0.03127, 0.5833, 0.04685, 0.5833, 0.04685, 0.5833, 0.03127, 0.5833, 0.03133, 0.5, 0.0468, 0.5, 0.681, 0.4774, 0.7036, 0.483, 0.7041, 0.4807, 0.6817, 0.4751, 0.03125, 0.8333, 0.04688, 0.8333, 0.04685, 0.9167, 0.03127, 0.9167, 0.03127, 0.9167, 0.04685, 0.9167, 0.0468, 1.0, 0.03133, 1.0, 0.2036, 0.483, 0.181, 0.4774, 0.1817, 0.4751, 0.2041, 0.4807, 0.03125, 0.6667, 0.01562, 0.6667, 0.01565, 0.5833, 0.03123, 0.5833, 0.03123, 0.5833, 0.01565, 0.5833, 0.0157, 0.5, 0.03117, 0.5, 0.7036, 0.483, 0.7267, 0.4865, 0.7269, 0.4841, 0.7041, 0.4807, 0.01562, 0.8333, 0.03125, 0.8333, 0.03123, 0.9167, 0.01565, 0.9167, 0.01565, 0.9167, 0.03123, 0.9167, 0.03117, 1.0, 0.0157, 1.0, 0.2267, 0.4865, 0.2036, 0.483, 0.2041, 0.4807, 0.2269, 0.4841, 0.01562, 0.6667, 0.0, 0.6667, 2.096e-05, 0.5833, 0.0156, 0.5833, 0.0156, 0.5833, 2.096e-05, 0.5833, 7.821e-05, 0.5, 0.01555, 0.5, 0.7267, 0.4865, 0.75, 0.4876, 0.75, 0.4852, 0.7269, 0.4841, 0.0, 0.8333, 0.01562, 0.8333, 0.0156, 0.9167, 2.096e-05, 0.9167, 2.096e-05, 0.9167, 0.0156, 0.9167, 0.01555, 1.0, 7.822e-05, 1.0, 0.25, 0.4876, 0.2267, 0.4865, 0.2269, 0.4841, 0.25, 0.4852, 0.75, 0.4852, 0.7731, 0.4841, 0.7959, 0.4807, 0.8183, 0.4751, 0.84, 0.4673, 0.8609, 0.4574, 0.8807, 0.4456, 0.8992, 0.4318, 0.9163, 0.4163, 0.9318, 0.3992, 0.9456, 0.3807, 0.9574, 0.3609, 0.9673, 0.34, 0.9751, 0.3183, 0.9807, 0.2959, 0.9841, 0.2731, 0.9852, 0.25, 0.9841, 0.2269, 0.9807, 0.2041, 0.9751, 0.1817, 0.9673, 0.16, 0.9574, 0.1391, 0.9456, 0.1193, 0.9318, 0.1008, 0.9163, 0.08369, 0.8992, 0.06819, 0.8807, 0.05444, 0.8609, 0.04258, 0.84, 0.03271, 0.8183, 0.02493, 0.7959, 0.01933, 0.7731, 0.01594, 0.75, 0.01481, 0.7269, 0.01594, 0.7041, 0.01933, 0.6817, 0.02493, 0.66, 0.03271, 0.6391, 0.04258, 0.6193, 0.05444, 0.6008, 0.06819, 0.5837, 0.08369, 0.5682, 0.1008, 0.5544, 0.1193, 0.5426, 0.1391, 0.5327, 0.16, 0.5249, 0.1817, 0.5193, 0.2041, 0.5159, 0.2269, 0.5148, 0.25, 0.5159, 0.2731, 0.5193, 0.2959, 0.5249, 0.3183, 0.5327, 0.34, 0.5426, 0.3609, 0.5544, 0.3807, 0.5682, 0.3992, 0.5837, 0.4163, 0.6008, 0.4318, 0.6193, 0.4456, 0.6391, 0.4574, 0.66, 0.4673, 0.6817, 0.4751, 0.7041, 0.4807, 0.7269, 0.4841])
me_x.use_remesh_fix_poles = True
me_x.use_remesh_preserve_attributes = False
me_x.use_mirror_vertex_groups = False
me_x.update()
me_002 = bpy.data.meshes.new('円柱.002')
me_002.from_pydata([(-0.037, 0.01192, -0.305), (0.0, 0.025, 0.3), (-0.03468, 0.01169, -0.305), (0.004877, 0.02452, 0.3), (-0.03244, 0.01101, -0.305), (0.009567, 0.0231, 0.3), (-0.03038, 0.009908, -0.305), (0.01389, 0.02079, 0.3), (-0.02857, 0.008426, -0.305), (0.01768, 0.01768, 0.3), (-0.02709, 0.00662, -0.305), (0.02079, 0.01389, 0.3), (-0.02599, 0.00456, -0.305), (0.0231, 0.009567, 0.3), (-0.02531, 0.002325, -0.305), (0.02452, 0.004877, 0.3), (-0.02508, -1.47e-08, -0.305), (0.025, 1.887e-09, 0.3), (-0.02531, -0.002325, -0.305), (0.02452, -0.004877, 0.3), (-0.02599, -0.00456, -0.305), (0.0231, -0.009567, 0.3), (-0.02709, -0.006621, -0.305), (0.02079, -0.01389, 0.3), (-0.02857, -0.008426, -0.305), (0.01768, -0.01768, 0.3), (-0.03038, -0.009908, -0.305), (0.01389, -0.02079, 0.3), (-0.03244, -0.01101, -0.305), (0.009567, -0.0231, 0.3), (-0.03468, -0.01169, -0.305), (0.004877, -0.02452, 0.3), (-0.037, -0.01192, -0.305), (-8.146e-09, -0.025, 0.3), (-0.03932, -0.01169, -0.305), (-0.004877, -0.02452, 0.3), (-0.04156, -0.01101, -0.305), (-0.009567, -0.0231, 0.3), (-0.04362, -0.009908, -0.305), (-0.01389, -0.02079, 0.3), (-0.04543, -0.008426, -0.305), (-0.01768, -0.01768, 0.3), (-0.04691, -0.006621, -0.305), (-0.02079, -0.01389, 0.3), (-0.04801, -0.00456, -0.305), (-0.0231, -0.009567, 0.3), (-0.04869, -0.002325, -0.305), (-0.02452, -0.004877, 0.3), (-0.04892, -4.09e-09, -0.305), (-0.025, 2.414e-08, 0.3), (-0.04869, 0.002325, -0.305), (-0.02452, 0.004877, 0.3), (-0.04801, 0.00456, -0.305), (-0.0231, 0.009567, 0.3), (-0.04691, 0.00662, -0.305), (-0.02079, 0.01389, 0.3), (-0.04543, 0.008426, -0.305), (-0.01768, 0.01768, 0.3), (-0.04362, 0.009908, -0.305), (-0.01389, 0.02079, 0.3), (-0.04156, 0.01101, -0.305), (-0.009567, 0.0231, 0.3), (-0.03932, 0.01169, -0.305), (-0.004877, 0.02452, 0.3)], [], [(0, 1, 3, 2), (2, 3, 5, 4), (4, 5, 7, 6), (6, 7, 9, 8), (8, 9, 11, 10), (10, 11, 13, 12), (12, 13, 15, 14), (14, 15, 17, 16), (16, 17, 19, 18), (18, 19, 21, 20), (20, 21, 23, 22), (22, 23, 25, 24), (24, 25, 27, 26), (26, 27, 29, 28), (28, 29, 31, 30), (30, 31, 33, 32), (32, 33, 35, 34), (34, 35, 37, 36), (36, 37, 39, 38), (38, 39, 41, 40), (40, 41, 43, 42), (42, 43, 45, 44), (44, 45, 47, 46), (46, 47, 49, 48), (48, 49, 51, 50), (50, 51, 53, 52), (52, 53, 55, 54), (54, 55, 57, 56), (56, 57, 59, 58), (58, 59, 61, 60), (3, 1, 63, 61, 59, 57, 55, 53, 51, 49, 47, 45, 43, 41, 39, 37, 35, 33, 31, 29, 27, 25, 23, 21, 19, 17, 15, 13, 11, 9, 7, 5), (60, 61, 63, 62), (62, 63, 1, 0), (0, 2, 4, 6, 8, 10, 12, 14, 16, 18, 20, 22, 24, 26, 28, 30, 32, 34, 36, 38, 40, 42, 44, 46, 48, 50, 52, 54, 56, 58, 60, 62)])
_uv = me_002.uv_layers.new(name='UVマップ')
_uv.uv.foreach_set('vector', [1.0, 0.5, 1.0, 1.0, 0.9688, 1.0, 0.9688, 0.5, 0.9688, 0.5, 0.9688, 1.0, 0.9375, 1.0, 0.9375, 0.5, 0.9375, 0.5, 0.9375, 1.0, 0.9062, 1.0, 0.9062, 0.5, 0.9062, 0.5, 0.9062, 1.0, 0.875, 1.0, 0.875, 0.5, 0.875, 0.5, 0.875, 1.0, 0.8438, 1.0, 0.8438, 0.5, 0.8438, 0.5, 0.8438, 1.0, 0.8125, 1.0, 0.8125, 0.5, 0.8125, 0.5, 0.8125, 1.0, 0.7812, 1.0, 0.7812, 0.5, 0.7812, 0.5, 0.7812, 1.0, 0.75, 1.0, 0.75, 0.5, 0.75, 0.5, 0.75, 1.0, 0.7188, 1.0, 0.7188, 0.5, 0.7188, 0.5, 0.7188, 1.0, 0.6875, 1.0, 0.6875, 0.5, 0.6875, 0.5, 0.6875, 1.0, 0.6562, 1.0, 0.6562, 0.5, 0.6562, 0.5, 0.6562, 1.0, 0.625, 1.0, 0.625, 0.5, 0.625, 0.5, 0.625, 1.0, 0.5938, 1.0, 0.5938, 0.5, 0.5938, 0.5, 0.5938, 1.0, 0.5625, 1.0, 0.5625, 0.5, 0.5625, 0.5, 0.5625, 1.0, 0.5312, 1.0, 0.5312, 0.5, 0.5312, 0.5, 0.5312, 1.0, 0.5, 1.0, 0.5, 0.5, 0.5, 0.5, 0.5, 1.0, 0.4688, 1.0, 0.4688, 0.5, 0.4688, 0.5, 0.4688, 1.0, 0.4375, 1.0, 0.4375, 0.5, 0.4375, 0.5, 0.4375, 1.0, 0.4062, 1.0, 0.4062, 0.5, 0.4062, 0.5, 0.4062, 1.0, 0.375, 1.0, 0.375, 0.5, 0.375, 0.5, 0.375, 1.0, 0.3438, 1.0, 0.3438, 0.5, 0.3438, 0.5, 0.3438, 1.0, 0.3125, 1.0, 0.3125, 0.5, 0.3125, 0.5, 0.3125, 1.0, 0.2812, 1.0, 0.2812, 0.5, 0.2812, 0.5, 0.2812, 1.0, 0.25, 1.0, 0.25, 0.5, 0.25, 0.5, 0.25, 1.0, 0.2188, 1.0, 0.2188, 0.5, 0.2188, 0.5, 0.2188, 1.0, 0.1875, 1.0, 0.1875, 0.5, 0.1875, 0.5, 0.1875, 1.0, 0.1562, 1.0, 0.1562, 0.5, 0.1562, 0.5, 0.1562, 1.0, 0.125, 1.0, 0.125, 0.5, 0.125, 0.5, 0.125, 1.0, 0.09375, 1.0, 0.09375, 0.5, 0.09375, 0.5, 0.09375, 1.0, 0.0625, 1.0, 0.0625, 0.5, 0.2968, 0.4854, 0.25, 0.49, 0.2032, 0.4854, 0.1582, 0.4717, 0.1167, 0.4496, 0.08029, 0.4197, 0.05045, 0.3833, 0.02827, 0.3418, 0.01461, 0.2968, 0.01, 0.25, 0.01461, 0.2032, 0.02827, 0.1582, 0.05045, 0.1167, 0.08029, 0.08029, 0.1167, 0.05045, 0.1582, 0.02827, 0.2032, 0.01461, 0.25, 0.01, 0.2968, 0.01461, 0.3418, 0.02827, 0.3833, 0.05045, 0.4197, 0.08029, 0.4496, 0.1167, 0.4717, 0.1582, 0.4854, 0.2032, 0.49, 0.25, 0.4854, 0.2968, 0.4717, 0.3418, 0.4496, 0.3833, 0.4197, 0.4197, 0.3833, 0.4496, 0.3418, 0.4717, 0.0625, 0.5, 0.0625, 1.0, 0.03125, 1.0, 0.03125, 0.5, 0.03125, 0.5, 0.03125, 1.0, 0.0, 1.0, 0.0, 0.5, 0.75, 0.49, 0.7968, 0.4854, 0.8418, 0.4717, 0.8833, 0.4496, 0.9197, 0.4197, 0.9496, 0.3833, 0.9717, 0.3418, 0.9854, 0.2968, 0.99, 0.25, 0.9854, 0.2032, 0.9717, 0.1582, 0.9496, 0.1167, 0.9197, 0.08029, 0.8833, 0.05045, 0.8418, 0.02827, 0.7968, 0.01461, 0.75, 0.01, 0.7032, 0.01461, 0.6582, 0.02827, 0.6167, 0.05045, 0.5803, 0.08029, 0.5504, 0.1167, 0.5283, 0.1582, 0.5146, 0.2032, 0.51, 0.25, 0.5146, 0.2968, 0.5283, 0.3418, 0.5504, 0.3833, 0.5803, 0.4197, 0.6167, 0.4496, 0.6582, 0.4717, 0.7032, 0.4854])
me_002.use_remesh_fix_poles = True
me_002.use_remesh_preserve_attributes = False
me_002.use_mirror_vertex_groups = False
me_002.update()

# ---- objects
ob_camera = bpy.data.objects.new('Camera', cam_camera)
ob_light = bpy.data.objects.new('Light', light_light)
ob_x = bpy.data.objects.new('下図_天板', None)
ob_x_1 = bpy.data.objects.new('下図_脚', None)
ob_x_2 = bpy.data.objects.new('天板', me_x)
ob_x_3 = bpy.data.objects.new('脚', me_002)
ob_001 = bpy.data.objects.new('脚.001', me_002)
ob_003 = bpy.data.objects.new('脚.003', me_002)
ob_002 = bpy.data.objects.new('脚.002', me_002)

# ---- transforms, parenting, visibility, modifiers, constraints
ob_camera.location = (7.359, -6.926, 4.958)
ob_camera.rotation_euler = (1.109, 0.0, 0.8149)
ob_camera.lock_rotations_4d = False
ob_camera.empty_display_type = 'ARROWS'
ob_camera.color = (0.0, 0.0, 0.0, 0.0)
ob_camera.display_type = 'WIRE'
ob_camera.lineart.crease_threshold = 0.0
ob_light.location = (4.076, 1.005, 5.904)
ob_light.rotation_euler = (0.6503, 0.05522, 1.866)
ob_light.lock_rotations_4d = False
ob_light.empty_display_type = 'ARROWS'
ob_light.color = (0.0, 0.0, 0.0, 0.0)
ob_light.lineart.crease_threshold = 0.0
ob_x.location = (0.0, 0.0, 0.637)
ob_x.scale = (0.2985, 0.2985, 0.2985)
ob_x.empty_display_type = 'IMAGE'
ob_x.empty_display_size = 5.0
ob_x.use_empty_image_alpha = True
ob_x.color = (1.0, 1.0, 1.0, 0.1)
ob_x.hide_select = True
ob_x.lineart.crease_threshold = 0.0
ob_x_1.location = (0.0, 0.0, 0.315)
ob_x_1.rotation_euler = (1.571, -0.0, -0.0)
ob_x_1.scale = (0.2962, 0.2962, 1.0)
ob_x_1.empty_display_type = 'IMAGE'
ob_x_1.empty_display_size = 5.0
ob_x_1.use_empty_image_alpha = True
ob_x_1.color = (1.0, 1.0, 1.0, 0.1)
ob_x_1.hide_select = True
ob_x_1.lineart.crease_threshold = 0.0
ob_x_2.location = (0.0, 0.0, 0.62)
ob_x_2.lineart.crease_threshold = 0.0
ob_x_3.location = (-0.2748, -0.004146, 0.305)
ob_x_3.lineart.crease_threshold = 0.0
ob_001.location = (-0.004146, 0.2748, 0.305)
ob_001.rotation_euler = (0.0, -0.0, -1.571)
ob_001.lineart.crease_threshold = 0.0
ob_003.location = (0.2748, 0.004146, 0.305)
ob_003.rotation_euler = (0.0, 0.0, -3.142)
ob_003.lineart.crease_threshold = 0.0
ob_002.location = (0.004146, -0.2748, 0.305)
ob_002.rotation_euler = (0.0, -0.0, -4.712)
ob_002.lineart.crease_threshold = 0.0

# ---- collection membership
scene.collection.objects.link(ob_camera)
scene.collection.objects.link(ob_light)
col_table.objects.link(ob_x)
col_table.objects.link(ob_x_1)
col_table.objects.link(ob_x_2)
col_table.objects.link(ob_x_3)
col_table.objects.link(ob_001)
col_table.objects.link(ob_003)
col_table.objects.link(ob_002)

# ---- scene / render settings (as saved in the file)
scene.camera = ob_camera
scene.frame_start = 1; scene.frame_end = 250; scene.frame_set(1)
scene.render.engine = 'BLENDER_EEVEE_NEXT'
scene.cycles.use_denoising = False
scene.cycles.samples = 128
scene.cycles.sampling_pattern = 'TABULATED_SOBOL'
scene.cycles.use_adaptive_sampling = False
scene.cycles.use_light_tree = False
scene.view_settings.view_transform = 'Filmic'
bpy.context.view_layer.update()
